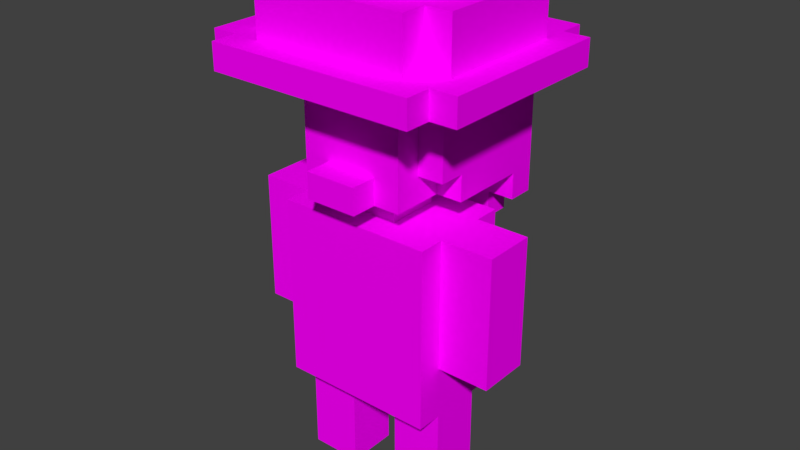 # Source: Worker.blend  (saved by Blender 2.80.75; exported with 4.5.12 LTS)
import bpy
from mathutils import Matrix  # noqa: F401  (used for matrix-valued properties, if any)

bpy.ops.wm.read_factory_settings(use_empty=True)
scene = bpy.context.scene
scene.name = 'Scene'

# ---- images (referenced by path relative to the original .blend; pixels are not part of the script)
import os
ASSET_DIR = os.environ.get("B2B_ASSET_DIR", "")  # directory of the original .blend (textures are referenced by path, not embedded)
HERE = os.path.dirname(os.path.abspath(__file__))  # packed textures are extracted next to this script under _unpacked/

def load_image(name, relpath, width, height, colorspace="sRGB"):
    """Load a texture the original file referenced (path relative to the .blend, or extracted next to this script)."""
    p = next((c for c in (os.path.join(HERE, relpath), os.path.join(ASSET_DIR, relpath)) if relpath and os.path.exists(c)), "")
    if p:
        img = bpy.data.images.load(p, check_existing=True)
        img.name = name
    else:  # same state as the original file: an image datablock whose file is absent (Cycles renders it pink)
        img = bpy.data.images.new(name, width, height)
        img.source = "FILE"
        img.filepath = "//" + (relpath or name)
    img.colorspace_settings.name = colorspace
    return img
img_worker_png = load_image('Worker.png', 'Worker.png', 1024, 1024, 'sRGB')

# ---- materials (node trees are filled in below, after node groups)
mat_palette = bpy.data.materials.new('palette')
mat_palette.diffuse_color = (1.0, 1.0, 1.0, 1.0)
mat_palette.roughness = 1.0
mat_palette.specular_intensity = 0.0

# ---- material node trees
mat_palette.use_nodes = True; mat_palette.node_tree.nodes.clear()
_N = mat_palette.node_tree.nodes; _L = mat_palette.node_tree.links
n0 = _N.new('ShaderNodeOutputMaterial'); n0.name = 'Material Output'; n0.location = (300, 300)
n1 = _N.new('ShaderNodeBsdfPrincipled'); n1.name = 'Principled BSDF'; n1.location = (10, 300)
n1.distribution = 'GGX'
n1.subsurface_method = 'BURLEY'
n1.inputs[2].default_value = 1.0
n1.inputs[3].default_value = 1.45
n1.inputs[13].default_value = 0.0
n1.inputs[27].default_value = (0.0, 0.0, 0.0, 1.0)
n1.inputs[28].default_value = 1.0
n2 = _N.new('ShaderNodeTexImage'); n2.name = 'Image Texture'; n2.location = (-300, 600)
n2.image = img_worker_png
_L.new(n1.outputs[0], n0.inputs[0])
_L.new(n2.outputs[0], n1.inputs[0])
n0.is_active_output = True

# ---- world
world_world = bpy.data.worlds.new('World'); scene.world = world_world
world_world.color = (0.05088, 0.05088, 0.05088)
world_world.use_sun_shadow = False
world_world.sun_shadow_jitter_overblur = 0.0

# ---- meshes
me_worker = bpy.data.meshes.new('Worker')
me_worker.from_pydata([(-0.5, 1.0, 0.1), (-0.5, 0.6, -0.1), (-0.5, 0.6, 0.1), (-0.5, 1.0, -0.1), (-0.5, 1.1, 0.1), (-0.5, 1.1, -0.1), (-0.5, 1.7, 0.3), (-0.5, 1.6, -0.4), (-0.5, 1.6, 0.3), (-0.5, 1.7, -0.4), (-0.4, 1.7, 0.4), (-0.4, 1.6, 0.3), (-0.4, 1.6, 0.4), (-0.4, 1.7, 0.3), (-0.4, 1.7, -0.4), (-0.4, 1.6, -0.5), (-0.4, 1.6, -0.4), (-0.4, 1.7, -0.5), (-0.4, 1.8, 0.2), (-0.4, 1.7, -0.3), (-0.4, 1.7, 0.2), (-0.4, 1.8, -0.3), (-0.4, 1.9, 0.2), (-0.4, 1.9, -0.3), (-0.3, 0.4, 0.1), (-0.3, 0.0, -0.1), (-0.3, 0.0, 0.1), (-0.3, 0.4, -0.1), (-0.3, 0.5, 0.2), (-0.3, 0.4, 0.2), (-0.3, 0.4, -0.2), (-0.3, 0.5, -0.2), (-0.3, 0.6, 0.2), (-0.3, 0.6, 0.1), (-0.3, 0.6, -0.1), (-0.3, 0.6, -0.2), (-0.3, 1.0, 0.1), (-0.3, 1.0, -0.1), (-0.3, 1.1, 0.2), (-0.3, 1.1, 0.1), (-0.3, 1.1, -0.1), (-0.3, 1.1, -0.2), (-0.3, 1.2, -0.3), (-0.3, 1.1, -0.4), (-0.3, 1.1, -0.3), (-0.3, 1.3, 1.192e-07), (-0.3, 1.2, 1.192e-07), (-0.3, 1.6, 0.1), (-0.3, 1.3, 0.1), (-0.3, 1.6, -0.4), (-0.3, 1.8, 0.3), (-0.3, 1.7, 0.2), (-0.3, 1.7, 0.3), (-0.3, 1.8, 0.2), (-0.3, 1.8, -0.3), (-0.3, 1.7, -0.4), (-0.3, 1.7, -0.3), (-0.3, 1.8, -0.4), (-0.3, 1.9, 0.3), (-0.3, 1.9, 0.2), (-0.3, 1.9, -0.3), (-0.3, 1.9, -0.4), (-0.3, 2.0, 0.1), (-0.3, 1.9, -0.2), (-0.3, 1.9, 0.1), (-0.3, 2.0, -0.2), (-0.2, 1.1, -0.3), (-0.2, 1.0, -0.4), (-0.2, 1.0, -0.3), (-0.2, 1.1, -0.4), (-0.2, 1.3, 0.1), (-0.2, 1.2, 1.192e-07), (-0.2, 1.2, 0.2), (-0.2, 1.3, 1.192e-07), (-0.2, 1.4, 0.2), (-0.2, 1.4, 0.1), (-0.2, 1.5, 0.2), (-0.2, 1.5, 0.1), (-0.2, 1.6, 0.2), (-0.2, 1.6, 0.1), (-0.2, 2.0, 0.2), (-0.2, 1.9, 0.1), (-0.2, 1.9, 0.2), (-0.2, 2.0, 0.1), (-0.2, 2.0, -0.2), (-0.2, 1.9, -0.3), (-0.2, 1.9, -0.2), (-0.2, 2.0, -0.3), (-0.1, 1.0, -0.3), (-0.1, 0.9, -0.4), (-0.1, 0.9, -0.3), (-0.1, 1.0, -0.4), (-0.1, 1.2, 0.1), (-0.1, 1.1, -0.1), (-0.1, 1.1, 0.1), (-0.1, 1.2, -0.1), (-0.1, 1.3, 0.3), (-0.1, 1.2, 0.2), (-0.1, 1.2, 0.3), (-0.1, 1.3, 0.2), (0.1, 0.4, 0.1), (0.1, 0.0, -0.1), (0.1, 0.0, 0.1), (0.1, 0.4, -0.1), (-0.1, 0.0, 0.1), (-0.1, 0.0, -0.1), (-0.1, 0.4, 0.1), (-0.1, 0.4, -0.1), (0.1, 0.9, -0.3), (0.1, 0.9, -0.4), (0.1, 1.0, -0.3), (0.1, 1.0, -0.4), (0.1, 1.1, 0.1), (0.1, 1.1, -0.1), (0.1, 1.2, 0.1), (0.1, 1.2, -0.1), (0.1, 1.2, 0.3), (0.1, 1.2, 0.2), (0.1, 1.3, 0.3), (0.1, 1.3, 0.2), (0.2, 1.0, -0.3), (0.2, 1.0, -0.4), (0.2, 1.1, -0.3), (0.2, 1.1, -0.4), (0.2, 1.2, 0.2), (0.2, 1.2, 1.192e-07), (0.2, 1.3, 0.1), (0.2, 1.3, 1.192e-07), (0.2, 1.4, 0.2), (0.2, 1.4, 0.1), (0.2, 1.5, 0.2), (0.2, 1.5, 0.1), (0.2, 1.6, 0.2), (0.2, 1.6, 0.1), (0.2, 1.9, 0.2), (0.2, 1.9, 0.1), (0.2, 2.0, 0.2), (0.2, 2.0, 0.1), (0.2, 1.9, -0.2), (0.2, 1.9, -0.3), (0.2, 2.0, -0.2), (0.2, 2.0, -0.3), (0.3, 0.0, 0.1), (0.3, 0.0, -0.1), (0.3, 0.4, 0.1), (0.3, 0.4, -0.1), (0.3, 0.4, 0.2), (0.3, 0.5, 0.2), (0.3, 0.4, -0.2), (0.3, 0.5, -0.2), (0.3, 0.6, 0.2), (0.3, 0.6, 0.1), (0.3, 0.6, -0.1), (0.3, 0.6, -0.2), (0.3, 1.0, 0.1), (0.3, 1.0, -0.1), (0.3, 1.1, 0.2), (0.3, 1.1, 0.1), (0.3, 1.1, -0.1), (0.3, 1.1, -0.2), (0.3, 1.1, -0.3), (0.3, 1.1, -0.4), (0.3, 1.2, -0.3), (0.3, 1.2, 1.192e-07), (0.3, 1.3, 1.192e-07), (0.3, 1.3, 0.1), (0.3, 1.6, 0.1), (0.3, 1.6, -0.4), (0.3, 1.7, 0.3), (0.3, 1.7, 0.2), (0.3, 1.8, 0.3), (0.3, 1.8, 0.2), (0.3, 1.7, -0.3), (0.3, 1.7, -0.4), (0.3, 1.8, -0.3), (0.3, 1.8, -0.4), (0.3, 1.9, 0.3), (0.3, 1.9, 0.2), (0.3, 1.9, -0.3), (0.3, 1.9, -0.4), (0.3, 1.9, 0.1), (0.3, 1.9, -0.2), (0.3, 2.0, 0.1), (0.3, 2.0, -0.2), (0.4, 1.6, 0.4), (0.4, 1.6, 0.3), (0.4, 1.7, 0.4), (0.4, 1.7, 0.3), (0.4, 1.6, -0.4), (0.4, 1.6, -0.5), (0.4, 1.7, -0.4), (0.4, 1.7, -0.5), (0.4, 1.7, 0.2), (0.4, 1.7, -0.3), (0.4, 1.8, 0.2), (0.4, 1.8, -0.3), (0.4, 1.9, 0.2), (0.4, 1.9, -0.3), (0.5, 0.6, 0.1), (0.5, 0.6, -0.1), (0.5, 1.0, 0.1), (0.5, 1.0, -0.1), (0.5, 1.1, 0.1), (0.5, 1.1, -0.1), (0.5, 1.6, 0.3), (0.5, 1.6, -0.4), (0.5, 1.7, 0.3), (0.5, 1.7, -0.4), (0.4, 1.6, 0.4), (-0.4, 1.7, 0.4), (-0.4, 1.6, 0.4), (0.4, 1.7, 0.4), (-0.4, 1.6, 0.3), (-0.5, 1.7, 0.3), (-0.5, 1.6, 0.3), (-0.4, 1.7, 0.3), (0.1, 1.2, 0.3), (-0.1, 1.3, 0.3), (-0.1, 1.2, 0.3), (0.1, 1.3, 0.3), (0.3, 1.7, 0.3), (-0.3, 1.8, 0.3), (-0.3, 1.7, 0.3), (0.3, 1.8, 0.3), (-0.3, 1.9, 0.3), (0.3, 1.9, 0.3), (0.5, 1.6, 0.3), (0.4, 1.7, 0.3), (0.4, 1.6, 0.3), (0.5, 1.7, 0.3), (-0.3, 1.7, 0.2), (-0.4, 1.8, 0.2), (-0.4, 1.7, 0.2), (-0.3, 1.8, 0.2), (-0.4, 1.9, 0.2), (-0.3, 1.9, 0.2), (-0.1, 1.2, 0.2), (-0.2, 1.4, 0.2), (-0.2, 1.2, 0.2), (-0.1, 1.3, 0.2), (-0.1, 1.4, 0.2), (-0.2, 1.5, 0.2), (-0.1, 1.5, 0.2), (-0.2, 1.6, 0.2), (0.1, 0.8, 0.2), (-0.3, 1.1, 0.2), (-0.3, 0.6, 0.2), (0.1, 1.0, 0.2), (0.1, 1.3, 0.2), (0.1, 1.4, 0.2), (0.1, 1.5, 0.2), (0.2, 0.8, 0.2), (0.2, 1.0, 0.2), (0.2, 1.2, 0.2), (0.1, 1.2, 0.2), (0.2, 1.4, 0.2), (0.2, 1.5, 0.2), (0.2, 1.6, 0.2), (0.2, 1.9, 0.2), (-0.2, 2.0, 0.2), (-0.2, 1.9, 0.2), (0.2, 2.0, 0.2), (0.3, 0.4, 0.2), (-0.3, 0.5, 0.2), (-0.3, 0.4, 0.2), (0.3, 0.5, 0.2), (0.3, 0.6, 0.2), (0.3, 1.1, 0.2), (0.4, 1.7, 0.2), (0.3, 1.8, 0.2), (0.3, 1.7, 0.2), (0.4, 1.8, 0.2), (0.3, 1.9, 0.2), (0.4, 1.9, 0.2), (-0.3, 0.6, 0.1), (-0.5, 1.0, 0.1), (-0.5, 0.6, 0.1), (-0.3, 1.0, 0.1), (-0.5, 1.1, 0.1), (-0.3, 1.1, 0.1), (-0.2, 1.3, 0.1), (-0.3, 1.6, 0.1), (-0.3, 1.3, 0.1), (-0.2, 1.4, 0.1), (-0.2, 1.5, 0.1), (-0.2, 1.6, 0.1), (-0.2, 1.9, 0.1), (-0.3, 2.0, 0.1), (-0.3, 1.9, 0.1), (-0.2, 2.0, 0.1), (-0.1, 0.0, 0.1), (-0.3, 0.4, 0.1), (-0.3, 0.0, 0.1), (-0.1, 0.4, 0.1), (0.1, 1.1, 0.1), (-0.1, 1.2, 0.1), (-0.1, 1.1, 0.1), (0.1, 1.2, 0.1), (0.3, 0.0, 0.1), (0.1, 0.4, 0.1), (0.1, 0.0, 0.1), (0.3, 0.4, 0.1), (0.3, 1.3, 0.1), (0.2, 1.4, 0.1), (0.2, 1.3, 0.1), (0.2, 1.5, 0.1), (0.2, 1.6, 0.1), (0.3, 1.6, 0.1), (0.3, 1.9, 0.1), (0.2, 2.0, 0.1), (0.2, 1.9, 0.1), (0.3, 2.0, 0.1), (0.5, 0.6, 0.1), (0.3, 1.0, 0.1), (0.3, 0.6, 0.1), (0.5, 1.0, 0.1), (0.3, 1.1, 0.1), (0.5, 1.1, 0.1), (-0.2, 1.2, 1.192e-07), (-0.3, 1.3, 1.192e-07), (-0.3, 1.2, 1.192e-07), (-0.2, 1.3, 1.192e-07), (0.3, 1.2, 1.192e-07), (0.2, 1.3, 1.192e-07), (0.2, 1.2, 1.192e-07), (0.3, 1.3, 1.192e-07), (-0.2, 1.1, -0.3), (-0.3, 1.2, -0.3), (-0.3, 1.1, -0.3), (-0.1, 1.0, -0.3), (-0.2, 1.0, -0.3), (0.1, 0.9, -0.3), (-0.1, 0.9, -0.3), (0.1, 1.0, -0.3), (0.2, 1.0, -0.3), (0.2, 1.1, -0.3), (0.3, 1.1, -0.3), (0.3, 1.2, -0.3), (-0.5, 0.6, -0.1), (-0.5, 1.0, -0.1), (-0.3, 0.6, -0.1), (-0.5, 1.1, -0.1), (-0.3, 1.0, -0.1), (-0.3, 1.1, -0.1), (-0.3, 0.0, -0.1), (-0.3, 0.4, -0.1), (-0.1, 0.0, -0.1), (-0.1, 0.4, -0.1), (-0.1, 1.1, -0.1), (-0.1, 1.2, -0.1), (0.1, 1.1, -0.1), (0.1, 1.2, -0.1), (0.1, 0.0, -0.1), (0.1, 0.4, -0.1), (0.3, 0.0, -0.1), (0.3, 0.4, -0.1), (0.3, 0.6, -0.1), (0.3, 1.0, -0.1), (0.5, 0.6, -0.1), (0.3, 1.1, -0.1), (0.5, 1.0, -0.1), (0.5, 1.1, -0.1), (-0.3, 1.9, -0.2), (-0.3, 2.0, -0.2), (-0.2, 1.9, -0.2), (-0.2, 2.0, -0.2), (-0.3, 0.4, -0.2), (-0.3, 0.5, -0.2), (0.3, 0.4, -0.2), (-0.3, 0.6, -0.2), (0.3, 0.5, -0.2), (-0.3, 1.1, -0.2), (0.3, 0.6, -0.2), (0.3, 1.1, -0.2), (0.2, 1.9, -0.2), (0.2, 2.0, -0.2), (0.3, 1.9, -0.2), (0.3, 2.0, -0.2), (-0.4, 1.7, -0.3), (-0.4, 1.8, -0.3), (-0.3, 1.7, -0.3), (-0.4, 1.9, -0.3), (-0.3, 1.8, -0.3), (-0.3, 1.9, -0.3), (-0.2, 1.9, -0.3), (-0.2, 2.0, -0.3), (0.2, 1.9, -0.3), (0.2, 2.0, -0.3), (0.3, 1.7, -0.3), (0.3, 1.8, -0.3), (0.4, 1.7, -0.3), (0.3, 1.9, -0.3), (0.4, 1.8, -0.3), (0.4, 1.9, -0.3), (-0.5, 1.6, -0.4), (-0.5, 1.7, -0.4), (-0.4, 1.6, -0.4), (-0.4, 1.7, -0.4), (-0.3, 1.1, -0.4), (-0.3, 1.6, -0.4), (-0.2, 1.1, -0.4), (-0.2, 1.0, -0.4), (-0.1, 1.0, -0.4), (-0.1, 0.9, -0.4), (0.1, 0.9, -0.4), (0.1, 1.0, -0.4), (0.2, 1.0, -0.4), (0.2, 1.1, -0.4), (0.3, 1.1, -0.4), (0.3, 1.6, -0.4), (-0.3, 1.7, -0.4), (-0.3, 1.8, -0.4), (0.3, 1.7, -0.4), (-0.3, 1.9, -0.4), (0.3, 1.8, -0.4), (0.3, 1.9, -0.4), (0.4, 1.6, -0.4), (0.4, 1.7, -0.4), (0.5, 1.6, -0.4), (0.5, 1.7, -0.4), (-0.4, 1.6, -0.5), (-0.4, 1.7, -0.5), (0.4, 1.6, -0.5), (0.4, 1.7, -0.5), (-0.3, 0.0, -0.1), (-0.1, 0.0, 0.1), (-0.3, 0.0, 0.1), (-0.1, 0.0, -0.1), (0.1, 0.0, -0.1), (0.3, 0.0, 0.1), (0.1, 0.0, 0.1), (0.3, 0.0, -0.1), (-0.3, 0.4, 0.1), (0.3, 0.4, 0.2), (-0.3, 0.4, 0.2), (-0.1, 0.4, 0.1), (0.1, 0.4, 0.1), (0.3, 0.4, 0.1), (-0.1, 0.4, -0.1), (0.1, 0.4, -0.1), (-0.3, 0.4, -0.2), (-0.3, 0.4, -0.1), (0.3, 0.4, -0.1), (0.3, 0.4, -0.2), (-0.5, 0.6, -0.1), (-0.3, 0.6, 0.1), (-0.5, 0.6, 0.1), (-0.3, 0.6, -0.1), (0.3, 0.6, -0.1), (0.5, 0.6, 0.1), (0.3, 0.6, 0.1), (0.5, 0.6, -0.1), (-0.1, 0.9, -0.4), (0.1, 0.9, -0.3), (-0.1, 0.9, -0.3), (0.1, 0.9, -0.4), (-0.2, 1.0, -0.4), (-0.1, 1.0, -0.3), (-0.2, 1.0, -0.3), (-0.1, 1.0, -0.4), (0.1, 1.0, -0.4), (0.2, 1.0, -0.3), (0.1, 1.0, -0.3), (0.2, 1.0, -0.4), (-0.3, 1.1, -0.4), (-0.2, 1.1, -0.3), (-0.3, 1.1, -0.3), (-0.2, 1.1, -0.4), (0.2, 1.1, -0.4), (0.3, 1.1, -0.3), (0.2, 1.1, -0.3), (0.3, 1.1, -0.4), (-0.1, 1.2, 0.2), (0.1, 1.2, 0.3), (-0.1, 1.2, 0.3), (0.1, 1.2, 0.2), (-0.1, 1.2, 0.1), (-0.2, 1.2, 0.2), (0.2, 1.2, 0.2), (0.1, 1.2, 0.1), (-0.2, 1.2, 1.192e-07), (0.2, 1.2, 1.192e-07), (-0.1, 1.2, -0.1), (0.1, 1.2, -0.1), (-0.2, 1.2, -0.2), (-0.3, 1.2, 1.192e-07), (0.2, 1.2, -0.2), (0.3, 1.2, 1.192e-07), (-0.3, 1.2, -0.3), (0.3, 1.2, -0.3), (-0.3, 1.3, 1.192e-07), (-0.2, 1.3, 0.1), (-0.3, 1.3, 0.1), (-0.2, 1.3, 1.192e-07), (0.2, 1.3, 1.192e-07), (0.3, 1.3, 0.1), (0.2, 1.3, 0.1), (0.3, 1.3, 1.192e-07), (-0.4, 1.6, 0.3), (0.4, 1.6, 0.4), (-0.4, 1.6, 0.4), (0.4, 1.6, 0.3), (-0.2, 1.6, 0.2), (-0.5, 1.6, 0.3), (0.5, 1.6, 0.3), (0.2, 1.6, 0.2), (-0.3, 1.6, 0.1), (-0.2, 1.6, 0.1), (0.2, 1.6, 0.1), (0.3, 1.6, 0.1), (-0.5, 1.6, -0.4), (-0.4, 1.6, -0.4), (-0.3, 1.6, -0.4), (0.3, 1.6, -0.4), (0.4, 1.6, -0.4), (0.5, 1.6, -0.4), (-0.4, 1.6, -0.5), (0.4, 1.6, -0.5), (-0.3, 1.1, 0.2), (0.3, 1.1, 0.2), (-0.3, 1.1, 0.1), (-0.1, 1.1, 0.1), (0.1, 1.1, 0.1), (0.3, 1.1, 0.1), (-0.5, 1.1, 0.1), (-0.5, 1.1, -0.1), (-0.3, 1.1, -0.1), (-0.1, 1.1, -0.1), (0.5, 1.1, 0.1), (0.1, 1.1, -0.1), (0.3, 1.1, -0.1), (0.5, 1.1, -0.1), (-0.3, 1.1, -0.2), (0.3, 1.1, -0.2), (-0.1, 1.3, 0.3), (0.1, 1.3, 0.3), (-0.1, 1.3, 0.2), (0.1, 1.3, 0.2), (-0.4, 1.7, 0.4), (0.4, 1.7, 0.4), (-0.4, 1.7, 0.3), (-0.3, 1.7, 0.3), (0.3, 1.7, 0.3), (0.4, 1.7, 0.3), (-0.5, 1.7, 0.3), (-0.4, 1.7, 0.2), (-0.3, 1.7, 0.2), (0.5, 1.7, 0.3), (0.3, 1.7, 0.2), (0.4, 1.7, 0.2), (-0.4, 1.7, -0.3), (0.4, 1.7, -0.3), (-0.3, 1.7, -0.3), (-0.5, 1.7, -0.4), (-0.4, 1.7, -0.4), (-0.3, 1.7, -0.4), (0.3, 1.7, -0.3), (0.3, 1.7, -0.4), (0.4, 1.7, -0.4), (0.5, 1.7, -0.4), (-0.4, 1.7, -0.5), (0.4, 1.7, -0.5), (-0.3, 1.9, 0.3), (0.3, 1.9, 0.3), (-0.3, 1.9, 0.2), (-0.2, 1.9, 0.2), (0.2, 1.9, 0.2), (0.3, 1.9, 0.2), (-0.4, 1.9, 0.2), (-0.3, 1.9, 0.1), (-0.2, 1.9, 0.1), (0.4, 1.9, 0.2), (0.2, 1.9, 0.1), (0.3, 1.9, 0.1), (-0.3, 1.9, -0.2), (0.3, 1.9, -0.2), (-0.2, 1.9, -0.2), (-0.4, 1.9, -0.3), (-0.3, 1.9, -0.3), (-0.2, 1.9, -0.3), (0.2, 1.9, -0.2), (0.2, 1.9, -0.3), (0.3, 1.9, -0.3), (0.4, 1.9, -0.3), (-0.3, 1.9, -0.4), (0.3, 1.9, -0.4), (-0.2, 2.0, 0.2), (0.2, 2.0, 0.2), (-0.2, 2.0, 0.1), (0.2, 2.0, 0.1), (-0.3, 2.0, 0.1), (-0.3, 2.0, -0.2), (0.3, 2.0, 0.1), (-0.2, 2.0, -0.2), (0.2, 2.0, -0.2), (0.3, 2.0, -0.2), (-0.2, 2.0, -0.3), (0.2, 2.0, -0.3)], [], [(0, 1, 2), (3, 1, 0), (4, 3, 0), (5, 3, 4), (6, 7, 8), (9, 7, 6), (10, 11, 12), (13, 11, 10), (14, 15, 16), (17, 15, 14), (18, 19, 20), (21, 19, 18), (22, 21, 18), (23, 21, 22), (24, 25, 26), (27, 25, 24), (28, 24, 29), (28, 30, 27), (28, 27, 24), (31, 30, 28), (32, 31, 28), (33, 31, 32), (34, 31, 33), (35, 31, 34), (36, 33, 32), (37, 35, 34), (38, 36, 32), (39, 36, 38), (40, 35, 37), (41, 35, 40), (42, 43, 44), (45, 42, 46), (47, 45, 48), (49, 43, 42), (49, 45, 47), (49, 42, 45), (50, 51, 52), (53, 51, 50), (54, 55, 56), (57, 55, 54), (58, 53, 50), (59, 53, 58), (60, 57, 54), (61, 57, 60), (62, 63, 64), (65, 63, 62), (66, 67, 68), (69, 67, 66), (70, 71, 72), (73, 71, 70), (74, 70, 72), (75, 70, 74), (76, 75, 74), (77, 75, 76), (78, 77, 76), (79, 77, 78), (80, 81, 82), (83, 81, 80), (84, 85, 86), (87, 85, 84), (88, 89, 90), (91, 89, 88), (92, 93, 94), (95, 93, 92), (96, 97, 98), (99, 97, 96), (100, 101, 102), (103, 101, 100), (104, 105, 106), (106, 105, 107), (108, 109, 110), (110, 109, 111), (112, 113, 114), (114, 113, 115), (116, 117, 118), (118, 117, 119), (120, 121, 122), (122, 121, 123), (124, 125, 126), (126, 125, 127), (124, 126, 128), (128, 126, 129), (128, 129, 130), (130, 129, 131), (130, 131, 132), (132, 131, 133), (134, 135, 136), (136, 135, 137), (138, 139, 140), (140, 139, 141), (142, 143, 144), (144, 143, 145), (146, 144, 147), (145, 148, 147), (144, 145, 147), (147, 148, 149), (147, 149, 150), (150, 149, 151), (151, 149, 152), (152, 149, 153), (150, 151, 154), (152, 153, 155), (150, 154, 156), (156, 154, 157), (155, 153, 158), (158, 153, 159), (160, 161, 162), (163, 162, 164), (165, 164, 166), (162, 161, 167), (166, 164, 167), (164, 162, 167), (168, 169, 170), (170, 169, 171), (172, 173, 174), (174, 173, 175), (170, 171, 176), (176, 171, 177), (174, 175, 178), (178, 175, 179), (180, 181, 182), (182, 181, 183), (184, 185, 186), (186, 185, 187), (188, 189, 190), (190, 189, 191), (192, 193, 194), (194, 193, 195), (194, 195, 196), (196, 195, 197), (198, 199, 200), (200, 199, 201), (200, 201, 202), (202, 201, 203), (204, 205, 206), (206, 205, 207), (208, 209, 210), (211, 209, 208), (212, 213, 214), (215, 213, 212), (216, 217, 218), (219, 217, 216), (220, 221, 222), (223, 224, 221), (223, 221, 220), (225, 224, 223), (226, 227, 228), (229, 227, 226), (230, 231, 232), (233, 234, 231), (233, 231, 230), (235, 234, 233), (236, 237, 238), (239, 237, 236), (240, 241, 237), (240, 237, 239), (242, 243, 241), (242, 241, 240), (244, 245, 246), (247, 245, 244), (248, 240, 239), (248, 242, 240), (249, 242, 248), (250, 243, 242), (250, 242, 249), (251, 247, 244), (251, 244, 246), (252, 245, 247), (252, 247, 251), (253, 249, 248), (253, 248, 254), (255, 250, 249), (255, 249, 253), (256, 243, 250), (256, 250, 255), (257, 243, 256), (258, 259, 260), (261, 259, 258), (262, 263, 264), (265, 246, 263), (265, 263, 262), (266, 251, 246), (266, 246, 265), (266, 252, 251), (267, 245, 252), (267, 252, 266), (268, 269, 270), (271, 272, 269), (271, 269, 268), (273, 272, 271), (274, 275, 276), (277, 278, 275), (277, 275, 274), (279, 278, 277), (280, 281, 282), (283, 281, 280), (284, 281, 283), (285, 281, 284), (286, 287, 288), (289, 287, 286), (290, 291, 292), (293, 291, 290), (294, 295, 296), (297, 295, 294), (298, 299, 300), (301, 299, 298), (302, 303, 304), (302, 305, 303), (302, 306, 305), (307, 306, 302), (308, 309, 310), (311, 309, 308), (312, 313, 314), (315, 316, 313), (315, 313, 312), (317, 316, 315), (318, 319, 320), (321, 319, 318), (322, 323, 324), (325, 323, 322), (326, 327, 328), (329, 326, 330), (331, 329, 332), (333, 326, 329), (333, 329, 331), (334, 326, 333), (335, 327, 326), (335, 326, 334), (336, 327, 335), (337, 327, 336), (338, 339, 340), (339, 341, 342), (340, 339, 342), (342, 341, 343), (344, 345, 346), (346, 345, 347), (348, 349, 350), (350, 349, 351), (352, 353, 354), (354, 353, 355), (356, 357, 358), (357, 359, 360), (358, 357, 360), (360, 359, 361), (362, 363, 364), (364, 363, 365), (366, 367, 368), (367, 369, 370), (368, 367, 370), (369, 371, 372), (370, 369, 372), (372, 371, 373), (374, 375, 376), (376, 375, 377), (378, 379, 380), (379, 381, 382), (380, 379, 382), (382, 381, 383), (384, 385, 386), (386, 385, 387), (388, 389, 390), (389, 391, 392), (390, 389, 392), (392, 391, 393), (394, 395, 396), (396, 395, 397), (398, 399, 400), (401, 400, 402), (403, 402, 404), (402, 400, 405), (404, 402, 405), (405, 400, 406), (400, 399, 407), (406, 400, 407), (407, 399, 408), (408, 399, 409), (410, 411, 412), (411, 413, 414), (412, 411, 414), (414, 413, 415), (416, 417, 418), (418, 417, 419), (420, 421, 422), (422, 421, 423), (424, 425, 426), (427, 425, 424), (428, 429, 430), (431, 429, 428), (432, 433, 434), (435, 433, 432), (436, 433, 435), (437, 433, 436), (438, 436, 435), (439, 436, 438), (440, 438, 441), (440, 442, 439), (440, 439, 438), (443, 442, 440), (444, 445, 446), (447, 445, 444), (448, 449, 450), (451, 449, 448), (452, 453, 454), (455, 453, 452), (456, 457, 458), (459, 457, 456), (460, 461, 462), (463, 461, 460), (464, 465, 466), (467, 465, 464), (468, 469, 470), (471, 469, 468), (472, 473, 474), (475, 473, 472), (476, 472, 477), (476, 478, 475), (476, 475, 472), (479, 478, 476), (480, 476, 477), (481, 478, 479), (482, 476, 480), (483, 481, 479), (484, 480, 485), (484, 483, 482), (484, 482, 480), (486, 481, 483), (486, 483, 484), (486, 487, 481), (488, 484, 485), (488, 486, 484), (489, 487, 486), (489, 486, 488), (490, 491, 492), (493, 491, 490), (494, 495, 496), (497, 495, 494), (498, 499, 500), (501, 499, 498), (502, 498, 503), (502, 504, 501), (502, 501, 498), (505, 504, 502), (506, 502, 503), (507, 502, 506), (508, 504, 505), (509, 504, 508), (510, 506, 503), (511, 506, 510), (512, 506, 511), (513, 504, 509), (514, 504, 513), (515, 504, 514), (516, 512, 511), (516, 514, 513), (516, 513, 512), (517, 514, 516), (518, 519, 520), (520, 519, 521), (521, 519, 522), (522, 519, 523), (524, 520, 525), (520, 521, 525), (525, 521, 526), (526, 521, 527), (523, 528, 529), (522, 523, 529), (529, 528, 530), (530, 528, 531), (526, 527, 532), (529, 530, 532), (527, 529, 532), (532, 530, 533), (534, 535, 536), (536, 535, 537), (538, 539, 540), (540, 539, 541), (541, 539, 542), (542, 539, 543), (544, 540, 545), (540, 541, 545), (545, 541, 546), (543, 547, 548), (542, 543, 548), (548, 547, 549), (544, 545, 550), (549, 547, 551), (550, 552, 553), (544, 550, 553), (553, 552, 554), (554, 552, 555), (556, 551, 557), (551, 547, 558), (557, 551, 558), (558, 547, 559), (554, 555, 560), (555, 557, 560), (557, 558, 560), (560, 558, 561), (562, 563, 564), (564, 563, 565), (565, 563, 566), (566, 563, 567), (568, 564, 569), (564, 565, 569), (569, 565, 570), (567, 571, 572), (566, 567, 572), (572, 571, 573), (568, 569, 574), (573, 571, 575), (574, 576, 577), (568, 574, 577), (577, 576, 578), (578, 576, 579), (580, 575, 581), (575, 571, 582), (581, 575, 582), (582, 571, 583), (578, 579, 584), (579, 581, 584), (581, 582, 584), (584, 582, 585), (586, 587, 588), (588, 587, 589), (590, 588, 591), (589, 592, 591), (588, 589, 591), (591, 592, 593), (593, 592, 594), (594, 592, 595), (593, 594, 596), (596, 594, 597)])
me_worker.polygons.foreach_set('use_smooth', [True] * 432)
_uv = me_worker.uv_layers.new(name='UVMap')
_uv.uv.foreach_set('vector', [0.3145, 0.5, 0.3145, 0.5, 0.3145, 0.5, 0.3145, 0.5, 0.3145, 0.5, 0.3145, 0.5, 0.3184, 0.5, 0.3184, 0.5, 0.3184, 0.5, 0.3184, 0.5, 0.3184, 0.5, 0.3184, 0.5, 0.377, 0.5, 0.377, 0.5, 0.377, 0.5, 0.377, 0.5, 0.377, 0.5, 0.377, 0.5, 0.377, 0.5, 0.377, 0.5, 0.377, 0.5, 0.377, 0.5, 0.377, 0.5, 0.377, 0.5, 0.377, 0.5, 0.377, 0.5, 0.377, 0.5, 0.377, 0.5, 0.377, 0.5, 0.377, 0.5, 0.3105, 0.5, 0.3105, 0.5, 0.3105, 0.5, 0.3105, 0.5, 0.3105, 0.5, 0.3105, 0.5, 0.377, 0.5, 0.377, 0.5, 0.377, 0.5, 0.377, 0.5, 0.377, 0.5, 0.377, 0.5, 0.3145, 0.5, 0.3145, 0.5, 0.3145, 0.5, 0.3145, 0.5, 0.3145, 0.5, 0.3145, 0.5, 0.3184, 0.5, 0.3184, 0.5, 0.3184, 0.5, 0.3184, 0.5, 0.3184, 0.5, 0.3184, 0.5, 0.3184, 0.5, 0.3184, 0.5, 0.3184, 0.5, 0.3184, 0.5, 0.3184, 0.5, 0.3184, 0.5, 0.377, 0.5, 0.377, 0.5, 0.377, 0.5, 0.377, 0.5, 0.377, 0.5, 0.377, 0.5, 0.377, 0.5, 0.377, 0.5, 0.377, 0.5, 0.377, 0.5, 0.377, 0.5, 0.377, 0.5, 0.3184, 0.5, 0.3184, 0.5, 0.3184, 0.5, 0.3184, 0.5, 0.3184, 0.5, 0.3184, 0.5, 0.3184, 0.5, 0.3184, 0.5, 0.3184, 0.5, 0.3184, 0.5, 0.3184, 0.5, 0.3184, 0.5, 0.3184, 0.5, 0.3184, 0.5, 0.3184, 0.5, 0.3184, 0.5, 0.3184, 0.5, 0.3184, 0.5, 0.3223, 0.5, 0.3223, 0.5, 0.3223, 0.5, 0.3223, 0.5, 0.3223, 0.5, 0.3223, 0.5, 0.3223, 0.5, 0.3223, 0.5, 0.3223, 0.5, 0.3223, 0.5, 0.3223, 0.5, 0.3223, 0.5, 0.3223, 0.5, 0.3223, 0.5, 0.3223, 0.5, 0.3223, 0.5, 0.3223, 0.5, 0.3223, 0.5, 0.3105, 0.5, 0.3105, 0.5, 0.3105, 0.5, 0.3105, 0.5, 0.3105, 0.5, 0.3105, 0.5, 0.3105, 0.5, 0.3105, 0.5, 0.3105, 0.5, 0.3105, 0.5, 0.3105, 0.5, 0.3105, 0.5, 0.377, 0.5, 0.377, 0.5, 0.377, 0.5, 0.377, 0.5, 0.377, 0.5, 0.377, 0.5, 0.377, 0.5, 0.377, 0.5, 0.377, 0.5, 0.377, 0.5, 0.377, 0.5, 0.377, 0.5, 0.377, 0.5, 0.377, 0.5, 0.377, 0.5, 0.377, 0.5, 0.377, 0.5, 0.377, 0.5, 0.3223, 0.5, 0.3223, 0.5, 0.3223, 0.5, 0.3223, 0.5, 0.3223, 0.5, 0.3223, 0.5, 0.3145, 0.5, 0.3145, 0.5, 0.3145, 0.5, 0.3145, 0.5, 0.3145, 0.5, 0.3145, 0.5, 0.3145, 0.5, 0.3145, 0.5, 0.3145, 0.5, 0.3145, 0.5, 0.3145, 0.5, 0.3145, 0.5, 0.9121, 0.5, 0.9121, 0.5, 0.9121, 0.5, 0.9121, 0.5, 0.9121, 0.5, 0.9121, 0.5, 0.3145, 0.5, 0.3145, 0.5, 0.3145, 0.5, 0.3145, 0.5, 0.3145, 0.5, 0.3145, 0.5, 0.377, 0.5, 0.377, 0.5, 0.377, 0.5, 0.377, 0.5, 0.377, 0.5, 0.377, 0.5, 0.377, 0.5, 0.377, 0.5, 0.377, 0.5, 0.377, 0.5, 0.377, 0.5, 0.377, 0.5, 0.3223, 0.5, 0.3223, 0.5, 0.3223, 0.5, 0.3223, 0.5, 0.3223, 0.5, 0.3223, 0.5, 0.3145, 0.5, 0.3145, 0.5, 0.3145, 0.5, 0.3145, 0.5, 0.3145, 0.5, 0.3145, 0.5, 0.3223, 0.5, 0.3223, 0.5, 0.3223, 0.5, 0.3223, 0.5, 0.3223, 0.5, 0.3223, 0.5, 0.3145, 0.5, 0.3145, 0.5, 0.3145, 0.5, 0.3145, 0.5, 0.3145, 0.5, 0.3145, 0.5, 0.3145, 0.5, 0.3145, 0.5, 0.3145, 0.5, 0.3145, 0.5, 0.3145, 0.5, 0.3145, 0.5, 0.3223, 0.5, 0.3223, 0.5, 0.3223, 0.5, 0.3223, 0.5, 0.3223, 0.5, 0.3223, 0.5, 0.3145, 0.5, 0.3145, 0.5, 0.3145, 0.5, 0.3145, 0.5, 0.3145, 0.5, 0.3145, 0.5, 0.3223, 0.5, 0.3223, 0.5, 0.3223, 0.5, 0.3223, 0.5, 0.3223, 0.5, 0.3223, 0.5, 0.3223, 0.5, 0.3223, 0.5, 0.3223, 0.5, 0.3223, 0.5, 0.3223, 0.5, 0.3223, 0.5, 0.3145, 0.5, 0.3145, 0.5, 0.3145, 0.5, 0.3145, 0.5, 0.3145, 0.5, 0.3145, 0.5, 0.3145, 0.5, 0.3145, 0.5, 0.3145, 0.5, 0.3145, 0.5, 0.3145, 0.5, 0.3145, 0.5, 0.9121, 0.5, 0.9121, 0.5, 0.9121, 0.5, 0.9121, 0.5, 0.9121, 0.5, 0.9121, 0.5, 0.3145, 0.5, 0.3145, 0.5, 0.3145, 0.5, 0.3145, 0.5, 0.3145, 0.5, 0.3145, 0.5, 0.377, 0.5, 0.377, 0.5, 0.377, 0.5, 0.377, 0.5, 0.377, 0.5, 0.377, 0.5, 0.377, 0.5, 0.377, 0.5, 0.377, 0.5, 0.377, 0.5, 0.377, 0.5, 0.377, 0.5, 0.3145, 0.5, 0.3145, 0.5, 0.3145, 0.5, 0.3145, 0.5, 0.3145, 0.5, 0.3145, 0.5, 0.3184, 0.5, 0.3184, 0.5, 0.3184, 0.5, 0.3184, 0.5, 0.3184, 0.5, 0.3184, 0.5, 0.3184, 0.5, 0.3184, 0.5, 0.3184, 0.5, 0.3184, 0.5, 0.3184, 0.5, 0.3184, 0.5, 0.377, 0.5, 0.377, 0.5, 0.377, 0.5, 0.377, 0.5, 0.377, 0.5, 0.377, 0.5, 0.377, 0.5, 0.377, 0.5, 0.377, 0.5, 0.377, 0.5, 0.377, 0.5, 0.377, 0.5, 0.3184, 0.5, 0.3184, 0.5, 0.3184, 0.5, 0.3184, 0.5, 0.3184, 0.5, 0.3184, 0.5, 0.3184, 0.5, 0.3184, 0.5, 0.3184, 0.5, 0.3184, 0.5, 0.3184, 0.5, 0.3184, 0.5, 0.3184, 0.5, 0.3184, 0.5, 0.3184, 0.5, 0.3184, 0.5, 0.3184, 0.5, 0.3184, 0.5, 0.3223, 0.5, 0.3223, 0.5, 0.3223, 0.5, 0.3223, 0.5, 0.3223, 0.5, 0.3223, 0.5, 0.3223, 0.5, 0.3223, 0.5, 0.3223, 0.5, 0.3223, 0.5, 0.3223, 0.5, 0.3223, 0.5, 0.3223, 0.5, 0.3223, 0.5, 0.3223, 0.5, 0.3223, 0.5, 0.3223, 0.5, 0.3223, 0.5, 0.3105, 0.5, 0.3105, 0.5, 0.3105, 0.5, 0.3105, 0.5, 0.3105, 0.5, 0.3105, 0.5, 0.3105, 0.5, 0.3105, 0.5, 0.3105, 0.5, 0.3105, 0.5, 0.3105, 0.5, 0.3105, 0.5, 0.377, 0.5, 0.377, 0.5, 0.377, 0.5, 0.377, 0.5, 0.377, 0.5, 0.377, 0.5, 0.377, 0.5, 0.377, 0.5, 0.377, 0.5, 0.377, 0.5, 0.377, 0.5, 0.377, 0.5, 0.377, 0.5, 0.377, 0.5, 0.377, 0.5, 0.377, 0.5, 0.377, 0.5, 0.377, 0.5, 0.377, 0.5, 0.377, 0.5, 0.377, 0.5, 0.377, 0.5, 0.377, 0.5, 0.377, 0.5, 0.377, 0.5, 0.377, 0.5, 0.377, 0.5, 0.377, 0.5, 0.377, 0.5, 0.377, 0.5, 0.3105, 0.5, 0.3105, 0.5, 0.3105, 0.5, 0.3105, 0.5, 0.3105, 0.5, 0.3105, 0.5, 0.377, 0.5, 0.377, 0.5, 0.377, 0.5, 0.377, 0.5, 0.377, 0.5, 0.377, 0.5, 0.3145, 0.5, 0.3145, 0.5, 0.3145, 0.5, 0.3145, 0.5, 0.3145, 0.5, 0.3145, 0.5, 0.3184, 0.5, 0.3184, 0.5, 0.3184, 0.5, 0.3184, 0.5, 0.3184, 0.5, 0.3184, 0.5, 0.377, 0.5, 0.377, 0.5, 0.377, 0.5, 0.377, 0.5, 0.377, 0.5, 0.377, 0.5, 0.377, 0.5, 0.377, 0.5, 0.377, 0.5, 0.377, 0.5, 0.377, 0.5, 0.377, 0.5, 0.377, 0.5, 0.377, 0.5, 0.377, 0.5, 0.377, 0.5, 0.377, 0.5, 0.377, 0.5, 0.3223, 0.5, 0.3223, 0.5, 0.3223, 0.5, 0.3223, 0.5, 0.3223, 0.5, 0.3223, 0.5, 0.3105, 0.5, 0.3105, 0.5, 0.3105, 0.5, 0.377, 0.5, 0.377, 0.5, 0.377, 0.5, 0.3105, 0.5, 0.3105, 0.5, 0.3105, 0.5, 0.377, 0.5, 0.377, 0.5, 0.377, 0.5, 0.377, 0.5, 0.377, 0.5, 0.377, 0.5, 0.377, 0.5, 0.377, 0.5, 0.377, 0.5, 0.3105, 0.5, 0.3105, 0.5, 0.3105, 0.5, 0.377, 0.5, 0.377, 0.5, 0.377, 0.5, 0.3105, 0.5, 0.3105, 0.5, 0.3105, 0.5, 0.377, 0.5, 0.377, 0.5, 0.377, 0.5, 0.3145, 0.5, 0.3145, 0.5, 0.3145, 0.5, 0.3145, 0.5, 0.3145, 0.5, 0.3145, 0.5, 0.9121, 0.5, 0.9121, 0.5, 0.9121, 0.5, 0.3145, 0.5, 0.3145, 0.5, 0.3145, 0.5, 0.3145, 0.5, 0.3145, 0.5, 0.3145, 0.5, 0.9121, 0.5, 0.9121, 0.5, 0.9121, 0.5, 0.3184, 0.5, 0.3184, 0.5, 0.3184, 0.5, 0.3184, 0.5, 0.3184, 0.5, 0.3184, 0.5, 0.3145, 0.5, 0.3145, 0.5, 0.3145, 0.5, 0.3145, 0.5, 0.3145, 0.5, 0.3145, 0.5, 0.3145, 0.5, 0.3145, 0.5, 0.3145, 0.5, 0.3145, 0.5, 0.3145, 0.5, 0.3145, 0.5, 0.3145, 0.5, 0.3145, 0.5, 0.3145, 0.5, 0.377, 0.5, 0.377, 0.5, 0.377, 0.5, 0.3184, 0.5, 0.3184, 0.5, 0.3184, 0.5, 0.3184, 0.5, 0.3184, 0.5, 0.3184, 0.5, 0.377, 0.5, 0.377, 0.5, 0.377, 0.5, 0.3145, 0.5, 0.3145, 0.5, 0.3145, 0.5, 0.3145, 0.5, 0.3145, 0.5, 0.3145, 0.5, 0.9121, 0.5, 0.9121, 0.5, 0.9121, 0.5, 0.3145, 0.5, 0.3145, 0.5, 0.3145, 0.5, 0.3145, 0.5, 0.3145, 0.5, 0.3145, 0.5, 0.9121, 0.5, 0.9121, 0.5, 0.9121, 0.5, 0.3145, 0.5, 0.3145, 0.5, 0.3145, 0.5, 0.377, 0.5, 0.377, 0.5, 0.377, 0.5, 0.377, 0.5, 0.377, 0.5, 0.377, 0.5, 0.3184, 0.5, 0.3184, 0.5, 0.3184, 0.5, 0.377, 0.5, 0.377, 0.5, 0.377, 0.5, 0.3184, 0.5, 0.3184, 0.5, 0.3184, 0.5, 0.3184, 0.5, 0.3184, 0.5, 0.3184, 0.5, 0.377, 0.5, 0.377, 0.5, 0.377, 0.5, 0.3184, 0.5, 0.3184, 0.5, 0.3184, 0.5, 0.3184, 0.5, 0.3184, 0.5, 0.3184, 0.5, 0.3184, 0.5, 0.3184, 0.5, 0.3184, 0.5, 0.3105, 0.5, 0.3105, 0.5, 0.3105, 0.5, 0.377, 0.5, 0.377, 0.5, 0.377, 0.5, 0.3105, 0.5, 0.3105, 0.5, 0.3105, 0.5, 0.377, 0.5, 0.377, 0.5, 0.377, 0.5, 0.3145, 0.5, 0.3145, 0.5, 0.3145, 0.5, 0.3184, 0.5, 0.3184, 0.5, 0.3184, 0.5, 0.3145, 0.5, 0.3145, 0.5, 0.3145, 0.5, 0.3184, 0.5, 0.3184, 0.5, 0.3184, 0.5, 0.3223, 0.5, 0.3223, 0.5, 0.3223, 0.5, 0.3223, 0.5, 0.3223, 0.5, 0.3223, 0.5, 0.3223, 0.5, 0.3223, 0.5, 0.3223, 0.5, 0.3223, 0.5, 0.3223, 0.5, 0.3223, 0.5, 0.377, 0.5, 0.377, 0.5, 0.377, 0.5, 0.377, 0.5, 0.377, 0.5, 0.377, 0.5, 0.3145, 0.5, 0.3145, 0.5, 0.3145, 0.5, 0.3145, 0.5, 0.3145, 0.5, 0.3145, 0.5, 0.3145, 0.5, 0.3145, 0.5, 0.3145, 0.5, 0.3145, 0.5, 0.3145, 0.5, 0.3145, 0.5, 0.3145, 0.5, 0.3145, 0.5, 0.3145, 0.5, 0.3145, 0.5, 0.3145, 0.5, 0.3145, 0.5, 0.3223, 0.5, 0.3223, 0.5, 0.3223, 0.5, 0.3223, 0.5, 0.3223, 0.5, 0.3223, 0.5, 0.3223, 0.5, 0.3223, 0.5, 0.3223, 0.5, 0.3223, 0.5, 0.3223, 0.5, 0.3223, 0.5, 0.377, 0.5, 0.377, 0.5, 0.377, 0.5, 0.377, 0.5, 0.377, 0.5, 0.377, 0.5, 0.3145, 0.5, 0.3145, 0.5, 0.3145, 0.5, 0.3184, 0.5, 0.3184, 0.5, 0.3184, 0.5, 0.3145, 0.5, 0.3145, 0.5, 0.3145, 0.5, 0.3184, 0.5, 0.3184, 0.5, 0.3184, 0.5, 0.3223, 0.5, 0.3223, 0.5, 0.3223, 0.5, 0.3223, 0.5, 0.3223, 0.5, 0.3223, 0.5, 0.3223, 0.5, 0.3223, 0.5, 0.3223, 0.5, 0.3223, 0.5, 0.3223, 0.5, 0.3223, 0.5, 0.3223, 0.5, 0.3223, 0.5, 0.3223, 0.5, 0.3223, 0.5, 0.3223, 0.5, 0.3223, 0.5, 0.3223, 0.5, 0.3223, 0.5, 0.3223, 0.5, 0.3223, 0.5, 0.3223, 0.5, 0.3223, 0.5, 0.3223, 0.5, 0.3223, 0.5, 0.3223, 0.5, 0.3223, 0.5, 0.3223, 0.5, 0.3223, 0.5, 0.3223, 0.5, 0.3223, 0.5, 0.3223, 0.5, 0.3223, 0.5, 0.3223, 0.5, 0.3223, 0.5, 0.3223, 0.5, 0.3223, 0.5, 0.3223, 0.5, 0.3223, 0.5, 0.3223, 0.5, 0.3223, 0.5, 0.3145, 0.5, 0.3145, 0.5, 0.3145, 0.5, 0.3184, 0.5, 0.3184, 0.5, 0.3184, 0.5, 0.3145, 0.5, 0.3145, 0.5, 0.3145, 0.5, 0.3184, 0.5, 0.3184, 0.5, 0.3184, 0.5, 0.3145, 0.5, 0.3145, 0.5, 0.3145, 0.5, 0.3145, 0.5, 0.3145, 0.5, 0.3145, 0.5, 0.3145, 0.5, 0.3145, 0.5, 0.3145, 0.5, 0.3145, 0.5, 0.3145, 0.5, 0.3145, 0.5, 0.3145, 0.5, 0.3145, 0.5, 0.3145, 0.5, 0.3145, 0.5, 0.3145, 0.5, 0.3145, 0.5, 0.3145, 0.5, 0.3145, 0.5, 0.3145, 0.5, 0.3184, 0.5, 0.3184, 0.5, 0.3184, 0.5, 0.3145, 0.5, 0.3145, 0.5, 0.3145, 0.5, 0.3184, 0.5, 0.3184, 0.5, 0.3184, 0.5, 0.377, 0.5, 0.377, 0.5, 0.377, 0.5, 0.377, 0.5, 0.377, 0.5, 0.377, 0.5, 0.3184, 0.5, 0.3184, 0.5, 0.3184, 0.5, 0.377, 0.5, 0.377, 0.5, 0.377, 0.5, 0.3184, 0.5, 0.3184, 0.5, 0.3184, 0.5, 0.3184, 0.5, 0.3184, 0.5, 0.3184, 0.5, 0.377, 0.5, 0.377, 0.5, 0.377, 0.5, 0.3184, 0.5, 0.3184, 0.5, 0.3184, 0.5, 0.377, 0.5, 0.377, 0.5, 0.377, 0.5, 0.377, 0.5, 0.377, 0.5, 0.377, 0.5, 0.3105, 0.5, 0.3105, 0.5, 0.3105, 0.5, 0.377, 0.5, 0.377, 0.5, 0.377, 0.5, 0.3105, 0.5, 0.3105, 0.5, 0.3105, 0.5, 0.377, 0.5, 0.377, 0.5, 0.377, 0.5, 0.377, 0.5, 0.377, 0.5, 0.377, 0.5, 0.377, 0.5, 0.377, 0.5, 0.377, 0.5, 0.3105, 0.5, 0.3105, 0.5, 0.3105, 0.5, 0.377, 0.5, 0.377, 0.5, 0.377, 0.5, 0.3105, 0.5, 0.3105, 0.5, 0.3105, 0.5, 0.377, 0.5, 0.377, 0.5, 0.377, 0.5, 0.377, 0.5, 0.377, 0.5, 0.377, 0.5, 0.377, 0.5, 0.377, 0.5, 0.377, 0.5, 0.3223, 0.5, 0.3223, 0.5, 0.3223, 0.5, 0.3223, 0.5, 0.3223, 0.5, 0.3223, 0.5, 0.3223, 0.5, 0.3223, 0.5, 0.3223, 0.5, 0.3223, 0.5, 0.3223, 0.5, 0.3223, 0.5, 0.3223, 0.5, 0.3223, 0.5, 0.3223, 0.5, 0.3223, 0.5, 0.3223, 0.5, 0.3223, 0.5, 0.3223, 0.5, 0.3223, 0.5, 0.3223, 0.5, 0.3223, 0.5, 0.3223, 0.5, 0.3223, 0.5, 0.3223, 0.5, 0.3223, 0.5, 0.3223, 0.5, 0.3223, 0.5, 0.3223, 0.5, 0.3223, 0.5, 0.3105, 0.5, 0.3105, 0.5, 0.3105, 0.5, 0.377, 0.5, 0.377, 0.5, 0.377, 0.5, 0.3105, 0.5, 0.3105, 0.5, 0.3105, 0.5, 0.377, 0.5, 0.377, 0.5, 0.377, 0.5, 0.377, 0.5, 0.377, 0.5, 0.377, 0.5, 0.377, 0.5, 0.377, 0.5, 0.377, 0.5, 0.377, 0.5, 0.377, 0.5, 0.377, 0.5, 0.377, 0.5, 0.377, 0.5, 0.377, 0.5, 0.3145, 0.5, 0.3145, 0.5, 0.3145, 0.5, 0.3145, 0.5, 0.3145, 0.5, 0.3145, 0.5, 0.3145, 0.5, 0.3145, 0.5, 0.3145, 0.5, 0.3145, 0.5, 0.3145, 0.5, 0.3145, 0.5, 0.3184, 0.5, 0.3184, 0.5, 0.3184, 0.5, 0.3184, 0.5, 0.3184, 0.5, 0.3184, 0.5, 0.3184, 0.5, 0.3184, 0.5, 0.3184, 0.5, 0.3184, 0.5, 0.3184, 0.5, 0.3184, 0.5, 0.3145, 0.5, 0.3145, 0.5, 0.3145, 0.5, 0.3145, 0.5, 0.3145, 0.5, 0.3145, 0.5, 0.3184, 0.5, 0.3184, 0.5, 0.3184, 0.5, 0.3184, 0.5, 0.3184, 0.5, 0.3184, 0.5, 0.3184, 0.5, 0.3184, 0.5, 0.3184, 0.5, 0.3184, 0.5, 0.3184, 0.5, 0.3184, 0.5, 0.3145, 0.5, 0.3145, 0.5, 0.3145, 0.5, 0.3145, 0.5, 0.3145, 0.5, 0.3145, 0.5, 0.3145, 0.5, 0.3145, 0.5, 0.3145, 0.5, 0.3145, 0.5, 0.3145, 0.5, 0.3145, 0.5, 0.3223, 0.5, 0.3223, 0.5, 0.3223, 0.5, 0.3223, 0.5, 0.3223, 0.5, 0.3223, 0.5, 0.3223, 0.5, 0.3223, 0.5, 0.3223, 0.5, 0.3223, 0.5, 0.3223, 0.5, 0.3223, 0.5, 0.3223, 0.5, 0.3223, 0.5, 0.3223, 0.5, 0.3223, 0.5, 0.3223, 0.5, 0.3223, 0.5, 0.3223, 0.5, 0.3223, 0.5, 0.3223, 0.5, 0.3223, 0.5, 0.3223, 0.5, 0.3223, 0.5, 0.3223, 0.5, 0.3223, 0.5, 0.3223, 0.5, 0.3223, 0.5, 0.3223, 0.5, 0.3223, 0.5, 0.3223, 0.5, 0.3223, 0.5, 0.3223, 0.5, 0.3223, 0.5, 0.3223, 0.5, 0.3223, 0.5, 0.3145, 0.5, 0.3145, 0.5, 0.3145, 0.5, 0.3145, 0.5, 0.3145, 0.5, 0.3145, 0.5, 0.3145, 0.5, 0.3145, 0.5, 0.3145, 0.5, 0.3145, 0.5, 0.3145, 0.5, 0.3145, 0.5, 0.3145, 0.5, 0.3145, 0.5, 0.3145, 0.5, 0.3145, 0.5, 0.3145, 0.5, 0.3145, 0.5, 0.3145, 0.5, 0.3145, 0.5, 0.3145, 0.5, 0.3145, 0.5, 0.3145, 0.5, 0.3145, 0.5, 0.3223, 0.5, 0.3223, 0.5, 0.3223, 0.5, 0.3145, 0.5, 0.3145, 0.5, 0.3145, 0.5, 0.3145, 0.5, 0.3145, 0.5, 0.3145, 0.5, 0.3145, 0.5, 0.3145, 0.5, 0.3145, 0.5, 0.3145, 0.5, 0.3145, 0.5, 0.3145, 0.5, 0.3223, 0.5, 0.3223, 0.5, 0.3223, 0.5, 0.3223, 0.5, 0.3223, 0.5, 0.3223, 0.5, 0.3223, 0.5, 0.3223, 0.5, 0.3223, 0.5, 0.3223, 0.5, 0.3223, 0.5, 0.3223, 0.5, 0.3223, 0.5, 0.3223, 0.5, 0.3223, 0.5, 0.3223, 0.5, 0.3223, 0.5, 0.3223, 0.5, 0.3223, 0.5, 0.3223, 0.5, 0.3223, 0.5, 0.3223, 0.5, 0.3223, 0.5, 0.3223, 0.5, 0.3223, 0.5, 0.3223, 0.5, 0.3223, 0.5, 0.377, 0.5, 0.377, 0.5, 0.377, 0.5, 0.377, 0.5, 0.377, 0.5, 0.377, 0.5, 0.377, 0.5, 0.377, 0.5, 0.377, 0.5, 0.377, 0.5, 0.377, 0.5, 0.377, 0.5, 0.377, 0.5, 0.377, 0.5, 0.377, 0.5, 0.377, 0.5, 0.377, 0.5, 0.377, 0.5, 0.377, 0.5, 0.377, 0.5, 0.377, 0.5, 0.377, 0.5, 0.377, 0.5, 0.377, 0.5, 0.377, 0.5, 0.377, 0.5, 0.377, 0.5, 0.377, 0.5, 0.377, 0.5, 0.377, 0.5, 0.377, 0.5, 0.377, 0.5, 0.377, 0.5, 0.377, 0.5, 0.377, 0.5, 0.377, 0.5, 0.377, 0.5, 0.377, 0.5, 0.377, 0.5, 0.377, 0.5, 0.377, 0.5, 0.377, 0.5, 0.377, 0.5, 0.377, 0.5, 0.377, 0.5, 0.377, 0.5, 0.377, 0.5, 0.377, 0.5, 0.377, 0.5, 0.377, 0.5, 0.377, 0.5, 0.377, 0.5, 0.377, 0.5, 0.377, 0.5, 0.377, 0.5, 0.377, 0.5, 0.377, 0.5, 0.377, 0.5, 0.377, 0.5, 0.377, 0.5, 0.3184, 0.5, 0.3184, 0.5, 0.3184, 0.5, 0.3184, 0.5, 0.3184, 0.5, 0.3184, 0.5, 0.3184, 0.5, 0.3184, 0.5, 0.3184, 0.5, 0.3184, 0.5, 0.3184, 0.5, 0.3184, 0.5, 0.3184, 0.5, 0.3184, 0.5, 0.3184, 0.5, 0.3184, 0.5, 0.3184, 0.5, 0.3184, 0.5, 0.3184, 0.5, 0.3184, 0.5, 0.3184, 0.5, 0.3184, 0.5, 0.3184, 0.5, 0.3184, 0.5, 0.3184, 0.5, 0.3184, 0.5, 0.3184, 0.5, 0.3184, 0.5, 0.3184, 0.5, 0.3184, 0.5, 0.3184, 0.5, 0.3184, 0.5, 0.3184, 0.5, 0.3184, 0.5, 0.3184, 0.5, 0.3184, 0.5, 0.3184, 0.5, 0.3184, 0.5, 0.3184, 0.5, 0.3184, 0.5, 0.3184, 0.5, 0.3184, 0.5, 0.3184, 0.5, 0.3184, 0.5, 0.3184, 0.5, 0.3184, 0.5, 0.3184, 0.5, 0.3184, 0.5, 0.3223, 0.5, 0.3223, 0.5, 0.3223, 0.5, 0.3223, 0.5, 0.3223, 0.5, 0.3223, 0.5, 0.377, 0.5, 0.377, 0.5, 0.377, 0.5, 0.377, 0.5, 0.377, 0.5, 0.377, 0.5, 0.377, 0.5, 0.377, 0.5, 0.377, 0.5, 0.377, 0.5, 0.377, 0.5, 0.377, 0.5, 0.377, 0.5, 0.377, 0.5, 0.377, 0.5, 0.377, 0.5, 0.377, 0.5, 0.377, 0.5, 0.377, 0.5, 0.377, 0.5, 0.377, 0.5, 0.377, 0.5, 0.377, 0.5, 0.377, 0.5, 0.377, 0.5, 0.377, 0.5, 0.377, 0.5, 0.377, 0.5, 0.377, 0.5, 0.377, 0.5, 0.377, 0.5, 0.377, 0.5, 0.377, 0.5, 0.377, 0.5, 0.377, 0.5, 0.377, 0.5, 0.377, 0.5, 0.377, 0.5, 0.377, 0.5, 0.377, 0.5, 0.377, 0.5, 0.377, 0.5, 0.377, 0.5, 0.377, 0.5, 0.377, 0.5, 0.377, 0.5, 0.377, 0.5, 0.377, 0.5, 0.377, 0.5, 0.377, 0.5, 0.377, 0.5, 0.377, 0.5, 0.377, 0.5, 0.377, 0.5, 0.377, 0.5, 0.377, 0.5, 0.377, 0.5, 0.377, 0.5, 0.377, 0.5, 0.377, 0.5, 0.377, 0.5, 0.377, 0.5, 0.377, 0.5, 0.377, 0.5, 0.377, 0.5, 0.377, 0.5, 0.377, 0.5, 0.377, 0.5, 0.377, 0.5, 0.377, 0.5, 0.377, 0.5, 0.377, 0.5, 0.377, 0.5, 0.377, 0.5, 0.377, 0.5, 0.377, 0.5, 0.377, 0.5, 0.377, 0.5, 0.377, 0.5, 0.377, 0.5, 0.377, 0.5, 0.377, 0.5, 0.377, 0.5, 0.377, 0.5, 0.377, 0.5, 0.377, 0.5, 0.377, 0.5, 0.377, 0.5, 0.377, 0.5, 0.377, 0.5, 0.377, 0.5, 0.377, 0.5, 0.377, 0.5, 0.377, 0.5, 0.377, 0.5, 0.377, 0.5, 0.377, 0.5, 0.377, 0.5, 0.377, 0.5, 0.377, 0.5, 0.377, 0.5, 0.377, 0.5, 0.377, 0.5, 0.377, 0.5, 0.377, 0.5, 0.377, 0.5, 0.377, 0.5, 0.377, 0.5, 0.377, 0.5, 0.377, 0.5, 0.377, 0.5, 0.377, 0.5, 0.377, 0.5, 0.377, 0.5, 0.377, 0.5, 0.377, 0.5, 0.377, 0.5, 0.377, 0.5, 0.377, 0.5, 0.377, 0.5, 0.377, 0.5, 0.377, 0.5, 0.377, 0.5, 0.377, 0.5, 0.377, 0.5, 0.377, 0.5, 0.377, 0.5, 0.377, 0.5, 0.377, 0.5, 0.377, 0.5, 0.377, 0.5, 0.377, 0.5, 0.377, 0.5, 0.377, 0.5, 0.377, 0.5, 0.377, 0.5, 0.377, 0.5, 0.377, 0.5, 0.377, 0.5, 0.377, 0.5, 0.377, 0.5, 0.377, 0.5, 0.377, 0.5, 0.377, 0.5, 0.377, 0.5, 0.377, 0.5, 0.377, 0.5, 0.377, 0.5, 0.377, 0.5, 0.377, 0.5, 0.377, 0.5, 0.377, 0.5, 0.377, 0.5, 0.377, 0.5, 0.377, 0.5, 0.377, 0.5, 0.377, 0.5, 0.377, 0.5, 0.377, 0.5, 0.377, 0.5, 0.377, 0.5, 0.377, 0.5, 0.377, 0.5, 0.377, 0.5, 0.377, 0.5, 0.377, 0.5, 0.377, 0.5, 0.377, 0.5, 0.377, 0.5, 0.377, 0.5, 0.377, 0.5, 0.377, 0.5, 0.377, 0.5, 0.377, 0.5])
me_worker.materials.append(mat_palette)
me_worker.use_remesh_preserve_volume = False
me_worker.use_remesh_preserve_attributes = False
me_worker.use_mirror_vertex_groups = False
me_worker.update()
me_worker.normals_split_custom_set([tuple(v) for v in zip(*[iter([-1.0, 0.0, 0.0, -1.0, 0.0, 0.0, -1.0, 0.0, 0.0, -1.0, 0.0, 0.0, -1.0, 0.0, 0.0, -1.0, 0.0, 0.0, -1.0, 0.0, 0.0, -1.0, 0.0, 0.0, -1.0, 0.0, 0.0, -1.0, 0.0, 0.0, -1.0, 0.0, 0.0, -1.0, 0.0, 0.0, -1.0, 0.0, 0.0, -1.0, 0.0, 0.0, -1.0, 0.0, 0.0, -1.0, 0.0, 0.0, -1.0, 0.0, 0.0, -1.0, 0.0, 0.0, -1.0, 0.0, 0.0, -1.0, 0.0, 0.0, -1.0, 0.0, 0.0, -1.0, 0.0, 0.0, -1.0, 0.0, 0.0, -1.0, 0.0, 0.0, -1.0, 0.0, 0.0, -1.0, 0.0, 0.0, -1.0, 0.0, 0.0, -1.0, 0.0, 0.0, -1.0, 0.0, 0.0, -1.0, 0.0, 0.0, -1.0, 0.0, 0.0, -1.0, 0.0, 0.0, -1.0, 0.0, 0.0, -1.0, 0.0, 0.0, -1.0, 0.0, 0.0, -1.0, 0.0, 0.0, -1.0, 0.0, 0.0, -1.0, 0.0, 0.0, -1.0, 0.0, 0.0, -1.0, 0.0, 0.0, -1.0, 0.0, 0.0, -1.0, 0.0, 0.0, -1.0, 0.0, 0.0, -1.0, 0.0, 0.0, -1.0, 0.0, 0.0, -1.0, 2.229e-07, 0.0, -1.0, 0.0, 0.0, -1.0, 0.0, 0.0, -1.0, 9.101e-09, 0.0, -1.0, 0.0, 0.0, -1.0, 0.0, 0.0, -1.0, 9.101e-09, 0.0, -1.0, 5.809e-08, 0.0, -1.0, 2.229e-07, 0.0, -1.0, 9.101e-09, 0.0, -1.0, 2.229e-07, 0.0, -1.0, 0.0, 0.0, -1.0, 0.0, 0.0, -1.0, 5.809e-08, 0.0, -1.0, 9.101e-09, 0.0, -1.0, 0.0, 0.0, -1.0, 0.0, 0.0, -1.0, 9.101e-09, 0.0, -1.0, 0.0, 0.0, -1.0, 0.0, 0.0, -1.0, 0.0, 0.0, -1.0, 0.0, 0.0, -1.0, 0.0, 0.0, -1.0, 0.0, 0.0, -1.0, 0.0, 0.0, -1.0, 0.0, 0.0, -1.0, 0.0, 0.0, -1.0, 0.0, 0.0, -1.0, 0.0, 0.0, -1.0, 0.0, 0.0, -1.0, 0.0, 0.0, -1.0, 0.0, 0.0, -1.0, 0.0, 0.0, -1.0, 0.0, 0.0, -1.0, 0.0, 0.0, -1.0, 0.0, 0.0, -1.0, 0.0, 0.0, -1.0, 0.0, 0.0, -1.0, 0.0, 0.0, -1.0, 0.0, 0.0, -1.0, 0.0, 0.0, -1.0, 0.0, 0.0, -1.0, 0.0, 0.0, -1.0, 0.0, 0.0, -1.0, 0.0, 0.0, -1.0, 0.0, 0.0, -1.0, 0.0, 0.0, -1.0, 0.0, 0.0, -1.0, 6.583e-09, 0.0, -1.0, 0.0, 0.0, -1.0, 0.0, 0.0, -1.0, 1.975e-08, 0.0, -1.0, 6.583e-09, 0.0, -1.0, 0.0, 0.0, -1.0, 1.017e-08, 0.0, -1.0, 0.0, 0.0, -1.0, 0.0, 0.0, -1.0, 1.017e-08, 0.0, -1.0, 6.583e-09, 0.0, -1.0, 1.975e-08, 0.0, -1.0, 1.017e-08, 0.0, -1.0, 0.0, 0.0, -1.0, 6.583e-09, 0.0, -1.0, 0.0, 0.0, -1.0, 0.0, 0.0, -1.0, 0.0, 0.0, -1.0, 0.0, 0.0, -1.0, 0.0, 0.0, -1.0, 0.0, 0.0, -1.0, 0.0, 0.0, -1.0, 0.0, 0.0, -1.0, 0.0, 0.0, -1.0, 0.0, 0.0, -1.0, 0.0, 0.0, -1.0, 0.0, 0.0, -1.0, 0.0, 0.0, -1.0, 0.0, 0.0, -1.0, 0.0, 0.0, -1.0, 0.0, 0.0, -1.0, 0.0, 0.0, -1.0, 0.0, 0.0, -1.0, 0.0, 0.0, -1.0, 0.0, 0.0, -1.0, 0.0, 0.0, -1.0, 0.0, 0.0, -1.0, 0.0, 0.0, -1.0, 0.0, 0.0, -1.0, 0.0, 0.0, -1.0, 0.0, 0.0, -1.0, 0.0, 0.0, -1.0, 0.0, 0.0, -1.0, 0.0, 0.0, -1.0, 0.0, 0.0, -1.0, 0.0, 0.0, -1.0, 0.0, 0.0, -1.0, 0.0, 0.0, -1.0, 0.0, 0.0, -1.0, 0.0, 0.0, -1.0, 0.0, 0.0, -1.0, 0.0, 0.0, -1.0, 0.0, 0.0, -1.0, 0.0, 0.0, -1.0, 0.0, 0.0, -1.0, 0.0, 0.0, -1.0, 0.0, 0.0, -1.0, 0.0, 0.0, -1.0, 0.0, 0.0, -1.0, 0.0, 0.0, -1.0, 0.0, 0.0, -1.0, 0.0, 0.0, -1.0, 0.0, 0.0, -1.0, 0.0, 0.0, -1.0, 0.0, 0.0, -1.0, 0.0, 0.0, -1.0, 0.0, 0.0, -1.0, 0.0, 0.0, -1.0, 0.0, 0.0, -1.0, 0.0, 0.0, -1.0, 0.0, 0.0, -1.0, 0.0, 0.0, -1.0, 0.0, 0.0, -1.0, 0.0, 0.0, -1.0, 0.0, 0.0, -1.0, 0.0, 0.0, -1.0, 0.0, 0.0, -1.0, 0.0, 0.0, -1.0, 0.0, 0.0, -1.0, 0.0, 0.0, -1.0, 0.0, 0.0, -1.0, 0.0, 0.0, -1.0, 0.0, 0.0, -1.0, 0.0, 0.0, -1.0, 0.0, 0.0, -1.0, 0.0, 0.0, -1.0, 0.0, 0.0, -1.0, 0.0, 0.0, -1.0, 0.0, 0.0, -1.0, 0.0, 0.0, -1.0, 0.0, 0.0, -1.0, 0.0, 0.0, -1.0, 0.0, 0.0, -1.0, 0.0, 0.0, -1.0, 0.0, 0.0, -1.0, 0.0, 0.0, -1.0, 0.0, 0.0, -1.0, 0.0, 0.0, -1.0, 0.0, 0.0, -1.0, 0.0, 0.0, -1.0, 0.0, 0.0, -1.0, 0.0, 0.0, -1.0, 0.0, 0.0, -1.0, 0.0, 0.0, -1.0, 0.0, 0.0, -1.0, 0.0, 0.0, -1.0, 0.0, 0.0, -1.0, 0.0, 0.0, -1.0, 0.0, 0.0, -1.0, 0.0, 0.0, -1.0, 0.0, 0.0, 1.0, 0.0, 0.0, 1.0, 0.0, 0.0, 1.0, 0.0, 0.0, 1.0, 0.0, 0.0, 1.0, 0.0, 0.0, 1.0, 0.0, 0.0, 1.0, 0.0, 0.0, 1.0, 0.0, 0.0, 1.0, 0.0, 0.0, 1.0, 0.0, 0.0, 1.0, 0.0, 0.0, 1.0, 0.0, 0.0, 1.0, 0.0, 0.0, 1.0, 0.0, 0.0, 1.0, 0.0, 0.0, 1.0, 0.0, 0.0, 1.0, 0.0, 0.0, 1.0, 0.0, 0.0, 1.0, 0.0, 0.0, 1.0, 0.0, 0.0, 1.0, 0.0, 0.0, 1.0, 0.0, 0.0, 1.0, 0.0, 0.0, 1.0, 0.0, 0.0, 1.0, 0.0, 0.0, 1.0, 0.0, 0.0, 1.0, 0.0, 0.0, 1.0, 0.0, 0.0, 1.0, 0.0, 0.0, 1.0, 0.0, 0.0, 1.0, -9.313e-08, 0.0, 1.0, -9.313e-08, 0.0, 1.0, -6.209e-08, 0.0, 1.0, -6.209e-08, 0.0, 1.0, -9.313e-08, 0.0, 1.0, 0.0, 0.0, 1.0, -9.313e-08, 0.0, 1.0, -6.209e-08, 0.0, 1.0, 0.0, 0.0, 1.0, 0.0, 0.0, 1.0, -6.209e-08, 0.0, 1.0, 0.0, 0.0, 1.0, 0.0, 0.0, 1.0, 0.0, 0.0, 1.0, 0.0, 0.0, 1.0, 0.0, 0.0, 1.0, 0.0, 0.0, 1.0, 0.0, 0.0, 1.0, 0.0, 0.0, 1.0, 0.0, 0.0, 1.0, 0.0, 0.0, 1.0, 0.0, 0.0, 1.0, 0.0, 0.0, 1.0, 0.0, 0.0, 1.0, 0.0, 0.0, 1.0, 0.0, 0.0, 1.0, 0.0, 0.0, 1.0, 0.0, 0.0, 1.0, 0.0, 0.0, 1.0, 0.0, 0.0, 1.0, 0.0, 0.0, 1.0, 0.0, 0.0, 1.0, 0.0, 0.0, 1.0, 0.0, 0.0, 1.0, 0.0, 0.0, 1.0, 0.0, 0.0, 1.0, 0.0, 0.0, 1.0, 0.0, 0.0, 1.0, 0.0, 0.0, 1.0, 0.0, 0.0, 1.0, 0.0, 0.0, 1.0, 0.0, 0.0, 1.0, 0.0, 0.0, 1.0, 0.0, 0.0, 1.0, 0.0, 0.0, 1.0, 0.0, 0.0, 1.0, 0.0, 0.0, 1.0, 0.0, 0.0, 1.0, 0.0, 0.0, 1.0, 0.0, 0.0, 1.0, 0.0, 0.0, 1.0, 0.0, 0.0, 1.0, 0.0, 0.0, 1.0, -2.749e-08, 0.0, 1.0, 0.0, 0.0, 1.0, -2.749e-08, 0.0, 1.0, 0.0, 0.0, 1.0, 0.0, 0.0, 1.0, -2.749e-08, 0.0, 1.0, -1.272e-08, 0.0, 1.0, -1.272e-08, 0.0, 1.0, -2.749e-08, 0.0, 1.0, -9.313e-08, 0.0, 1.0, -9.313e-08, 0.0, 1.0, -2.749e-08, 0.0, 1.0, 0.0, 0.0, 1.0, 0.0, 0.0, 1.0, -1.272e-08, 0.0, 1.0, 0.0, 0.0, 1.0, -9.313e-08, 0.0, 1.0, 0.0, 0.0, 1.0, 0.0, 0.0, 1.0, 0.0, 0.0, 1.0, 0.0, 0.0, 1.0, 0.0, 0.0, 1.0, 0.0, 0.0, 1.0, 0.0, 0.0, 1.0, 0.0, 0.0, 1.0, 0.0, 0.0, 1.0, 0.0, 0.0, 1.0, 0.0, 0.0, 1.0, 0.0, 0.0, 1.0, 0.0, 0.0, 1.0, 0.0, 0.0, 1.0, 0.0, 0.0, 1.0, 0.0, 0.0, 1.0, -9.085e-09, 0.0, 1.0, 0.0, 0.0, 1.0, -9.085e-09, 0.0, 1.0, -5.87e-09, 0.0, 1.0, 0.0, 0.0, 1.0, -5.87e-09, 0.0, 1.0, 0.0, 0.0, 1.0, -9.085e-09, 0.0, 1.0, 0.0, 0.0, 1.0, -1.245e-08, 0.0, 1.0, 0.0, 0.0, 1.0, -5.87e-09, 0.0, 1.0, -1.245e-08, 0.0, 1.0, -5.87e-09, 0.0, 1.0, -9.085e-09, 0.0, 1.0, -1.245e-08, 0.0, 1.0, 0.0, 0.0, 1.0, 0.0, 0.0, 1.0, 0.0, 0.0, 1.0, 0.0, 0.0, 1.0, 0.0, 0.0, 1.0, 0.0, 0.0, 1.0, 0.0, 0.0, 1.0, 0.0, 0.0, 1.0, 0.0, 0.0, 1.0, 0.0, 0.0, 1.0, 0.0, 0.0, 1.0, 0.0, 0.0, 1.0, 0.0, 0.0, 1.0, 0.0, 0.0, 1.0, 0.0, 0.0, 1.0, 0.0, 0.0, 1.0, 0.0, 0.0, 1.0, 0.0, 0.0, 1.0, 0.0, 0.0, 1.0, 0.0, 0.0, 1.0, 0.0, 0.0, 1.0, 0.0, 0.0, 1.0, 0.0, 0.0, 1.0, 0.0, 0.0, 1.0, 0.0, 0.0, 1.0, 0.0, 0.0, 1.0, 0.0, 0.0, 1.0, 0.0, 0.0, 1.0, 0.0, 0.0, 1.0, 0.0, 0.0, 1.0, 0.0, 0.0, 1.0, 0.0, 0.0, 1.0, 0.0, 0.0, 1.0, 0.0, 0.0, 1.0, 0.0, 0.0, 1.0, 0.0, 0.0, 1.0, 0.0, 0.0, 1.0, 0.0, 0.0, 1.0, 0.0, 0.0, 1.0, 0.0, 0.0, 1.0, 0.0, 0.0, 1.0, 0.0, 0.0, 1.0, 0.0, 0.0, 1.0, 0.0, 0.0, 1.0, 0.0, 0.0, 1.0, 0.0, 0.0, 1.0, 0.0, 0.0, 1.0, 0.0, 0.0, 1.0, 0.0, 0.0, 1.0, 0.0, 0.0, 1.0, 0.0, 0.0, 1.0, 0.0, 0.0, 1.0, 0.0, 0.0, 1.0, 0.0, 0.0, 1.0, 0.0, 0.0, 1.0, 0.0, 0.0, 1.0, 0.0, 0.0, 1.0, 0.0, 0.0, 1.0, 0.0, 0.0, 1.0, 0.0, 0.0, 1.0, 0.0, 0.0, 1.0, 0.0, 0.0, 1.0, 0.0, 0.0, 1.0, 0.0, 0.0, 1.0, 0.0, 0.0, 1.0, 0.0, 0.0, 1.0, 0.0, 0.0, 1.0, 0.0, 0.0, 1.0, 0.0, 0.0, 1.0, 0.0, 0.0, 1.0, 0.0, 0.0, 1.0, 0.0, 0.0, 0.0, 0.0, 1.0, 0.0, 0.0, 1.0, 0.0, 0.0, 1.0, 0.0, 0.0, 1.0, 0.0, 0.0, 1.0, 0.0, 0.0, 1.0, 0.0, 0.0, 1.0, 0.0, 0.0, 1.0, 0.0, 0.0, 1.0, 0.0, 0.0, 1.0, 0.0, 0.0, 1.0, 0.0, 0.0, 1.0, 0.0, 0.0, 1.0, 0.0, 0.0, 1.0, 0.0, 0.0, 1.0, 0.0, 0.0, 1.0, 0.0, 0.0, 1.0, 0.0, 0.0, 1.0, 0.0, 0.0, 1.0, 0.0, 0.0, 1.0, 0.0, 0.0, 1.0, 0.0, 0.0, 1.0, 0.0, 0.0, 1.0, 0.0, 0.0, 1.0, 0.0, 0.0, 1.0, 0.0, 0.0, 1.0, 0.0, 0.0, 1.0, 0.0, 0.0, 1.0, 0.0, 0.0, 1.0, 0.0, 0.0, 1.0, 0.0, 0.0, 1.0, 0.0, 0.0, 1.0, 0.0, 0.0, 1.0, 0.0, 0.0, 1.0, 0.0, 0.0, 1.0, 0.0, 0.0, 1.0, 0.0, 0.0, 1.0, 0.0, 0.0, 1.0, 0.0, 0.0, 1.0, 0.0, 0.0, 1.0, 0.0, 0.0, 1.0, 0.0, 0.0, 1.0, 0.0, 0.0, 1.0, 0.0, 0.0, 1.0, 0.0, 0.0, 1.0, 0.0, 0.0, 1.0, 0.0, 0.0, 1.0, 0.0, 0.0, 1.0, 2.199e-07, 0.0, 1.0, 7.63e-08, 0.0, 1.0, 0.0, 0.0, 1.0, 3.725e-07, 0.0, 1.0, 7.63e-08, 0.0, 1.0, 2.199e-07, 0.0, 1.0, 0.0, 0.0, 1.0, 0.0, 0.0, 1.0, 7.63e-08, 0.0, 1.0, 0.0, 0.0, 1.0, 7.63e-08, 0.0, 1.0, 3.725e-07, 0.0, 1.0, 0.0, 0.0, 1.0, 0.0, 0.0, 1.0, 0.0, 0.0, 1.0, 0.0, 0.0, 1.0, 0.0, 0.0, 1.0, 0.0, 0.0, 1.0, 0.0, 0.0, 1.0, 0.0, 0.0, 1.0, 0.0, 0.0, 1.0, 0.0, 0.0, 1.0, 0.0, 0.0, 1.0, 0.0, 0.0, 1.0, -1.863e-07, 0.0, 1.0, 0.0, 0.0, 1.0, 3.725e-07, 0.0, 1.0, -1.863e-07, 0.0, 1.0, 0.0, 0.0, 1.0, 0.0, 0.0, 1.0, -2.749e-08, 0.0, 1.0, 0.0, 0.0, 1.0, -1.863e-07, 0.0, 1.0, 0.0, 0.0, 1.0, 0.0, 0.0, 1.0, 0.0, 0.0, 1.0, 0.0, 0.0, 1.0, 0.0, 0.0, 1.0, -2.749e-08, 0.0, 1.0, 0.0, 0.0, 1.0, 0.0, 0.0, 1.0, 0.0, 0.0, 1.0, 0.0, 0.0, 1.0, 0.0, 0.0, 1.0, 0.0, 0.0, 1.0, 0.0, 0.0, 1.0, 0.0, 0.0, 1.0, 0.0, 0.0, 1.0, 0.0, 0.0, 1.0, 0.0, 0.0, 1.0, 0.0, 0.0, 1.0, -7.63e-08, 0.0, 1.0, -2.749e-08, 0.0, 1.0, -1.863e-07, 0.0, 1.0, -7.63e-08, 0.0, 1.0, -1.863e-07, 0.0, 1.0, 0.0, 0.0, 1.0, 0.0, 0.0, 1.0, 0.0, 0.0, 1.0, -2.749e-08, 0.0, 1.0, 0.0, 0.0, 1.0, -2.749e-08, 0.0, 1.0, -7.63e-08, 0.0, 1.0, 0.0, 0.0, 1.0, 0.0, 0.0, 1.0, 0.0, 0.0, 1.0, 0.0, 0.0, 1.0, 0.0, 0.0, 1.0, 0.0, 0.0, 1.0, 0.0, 0.0, 1.0, 0.0, 0.0, 1.0, 0.0, 0.0, 1.0, 0.0, 0.0, 1.0, 0.0, 0.0, 1.0, 0.0, 0.0, 1.0, 0.0, 0.0, 1.0, 0.0, 0.0, 1.0, 0.0, 0.0, 1.0, 0.0, 0.0, 1.0, 0.0, 0.0, 1.0, 0.0, 0.0, 1.0, 0.0, 0.0, 1.0, 0.0, 0.0, 1.0, 0.0, 0.0, 1.0, 0.0, 0.0, 1.0, 0.0, 0.0, 1.0, 0.0, 0.0, 1.0, 0.0, 0.0, 1.0, 0.0, 0.0, 1.0, 0.0, 0.0, 1.0, 0.0, 0.0, 1.0, 0.0, 0.0, 1.0, 0.0, 0.0, 1.0, 0.0, 0.0, 1.0, 0.0, 0.0, 1.0, 0.0, 0.0, 1.0, 0.0, 0.0, 1.0, 0.0, 0.0, 1.0, 0.0, 0.0, 1.0, 0.0, 0.0, 1.0, 0.0, 0.0, 1.0, 0.0, 0.0, 1.0, 0.0, 0.0, 1.0, 0.0, 0.0, 1.0, 0.0, 0.0, 1.0, 0.0, 0.0, 1.0, 0.0, 0.0, 1.0, 0.0, 0.0, 1.0, 0.0, 0.0, 1.0, 0.0, 0.0, 1.0, 0.0, 0.0, 1.0, 0.0, 0.0, 1.0, 0.0, 0.0, 1.0, 0.0, 0.0, 1.0, 0.0, 0.0, 1.0, 0.0, 0.0, 1.0, 0.0, 0.0, 1.0, 0.0, 0.0, 1.0, 0.0, 0.0, 1.0, 0.0, 0.0, 1.0, 0.0, 0.0, 1.0, 0.0, 0.0, 1.0, 0.0, 0.0, 1.0, 0.0, 0.0, 1.0, 0.0, 0.0, 1.0, 0.0, 0.0, 1.0, -7.63e-08, 0.0, 1.0, -3.365e-08, 0.0, 1.0, 0.0, 0.0, 1.0, -3.176e-07, 0.0, 1.0, -3.365e-08, 0.0, 1.0, -7.63e-08, 0.0, 1.0, 0.0, 0.0, 1.0, -3.365e-08, 0.0, 1.0, -3.176e-07, 0.0, 1.0, 0.0, 0.0, 1.0, -3.365e-08, 0.0, 1.0, 0.0, 0.0, 1.0, 0.0, 0.0, 1.0, 0.0, 0.0, 1.0, 0.0, 0.0, 1.0, 0.0, 0.0, 1.0, 0.0, 0.0, 1.0, 0.0, 0.0, 1.0, 0.0, 0.0, 1.0, 0.0, 0.0, 1.0, 0.0, 0.0, 1.0, 0.0, 0.0, 1.0, 0.0, 0.0, 1.0, 0.0, 0.0, 1.0, 0.0, 0.0, 1.0, 0.0, 0.0, 1.0, 0.0, 0.0, 1.0, 0.0, 0.0, 1.0, 0.0, 0.0, 1.0, 0.0, 0.0, 1.0, 0.0, 0.0, 1.0, 0.0, 0.0, 1.0, 0.0, 0.0, 1.0, 0.0, 0.0, 1.0, 0.0, 0.0, 1.0, 0.0, 0.0, 1.0, 1.682e-08, 0.0, 1.0, 0.0, 0.0, 1.0, 0.0, 0.0, 1.0, 1.682e-08, 0.0, 1.0, 1.588e-07, 0.0, 1.0, 0.0, 0.0, 1.0, 1.682e-08, 0.0, 1.0, 3.815e-08, 0.0, 1.0, 1.588e-07, 0.0, 1.0, 0.0, 0.0, 1.0, 3.815e-08, 0.0, 1.0, 1.682e-08, 0.0, 1.0, 0.0, 0.0, 1.0, 0.0, 0.0, 1.0, 0.0, 0.0, 1.0, 0.0, 0.0, 1.0, 0.0, 0.0, 1.0, 0.0, 0.0, 1.0, 0.0, 0.0, 1.0, 0.0, 0.0, 1.0, 0.0, 0.0, 1.0, 0.0, 0.0, 1.0, 0.0, 0.0, 1.0, 0.0, 0.0, 1.0, 0.0, 0.0, 1.0, 0.0, 0.0, 1.0, 0.0, 0.0, 1.0, 0.0, 0.0, 1.0, 0.0, 0.0, 1.0, 0.0, 0.0, 1.0, 0.0, 0.0, 1.0, 0.0, 0.0, 1.0, 0.0, 0.0, 1.0, 0.0, 0.0, 1.0, 0.0, 0.0, 1.0, 0.0, 0.0, 1.0, 0.0, 0.0, 1.0, 0.0, 0.0, 1.0, 0.0, 0.0, 1.0, 0.0, 0.0, 1.0, 0.0, 0.0, 1.0, 0.0, 0.0, 1.0, 0.0, 0.0, 1.0, 0.0, 0.0, 1.0, 0.0, 0.0, 1.0, 0.0, 0.0, 1.0, 0.0, 0.0, 1.0, 0.0, 0.0, 1.0, 0.0, 0.0, 1.0, 0.0, 0.0, 1.0, 0.0, 0.0, 1.0, 0.0, 0.0, 1.0, 0.0, 0.0, 1.0, 0.0, 0.0, 1.0, 0.0, 0.0, 1.0, 0.0, 0.0, 1.0, 0.0, 0.0, 1.0, 0.0, 0.0, 1.0, 0.0, 0.0, 1.0, 0.0, 0.0, 1.0, 0.0, 0.0, 1.0, 0.0, 0.0, 1.0, 0.0, 0.0, 1.0, 0.0, 0.0, 1.0, 0.0, 0.0, 1.0, 0.0, 0.0, 1.0, 0.0, 0.0, 1.0, 0.0, 0.0, 1.0, 0.0, 0.0, 1.0, 0.0, 0.0, 1.0, 0.0, 0.0, 1.0, 0.0, 0.0, 1.0, 0.0, 0.0, -1.0, 0.0, 0.0, -1.0, 0.0, 0.0, -1.0, 0.0, 0.0, -1.0, 0.0, 0.0, -1.0, 0.0, 0.0, -1.0, 0.0, 0.0, -1.0, 0.0, 0.0, -1.0, 0.0, 0.0, -1.0, 0.0, 0.0, -1.0, 0.0, 0.0, -1.0, 0.0, 0.0, -1.0, 0.0, 0.0, -1.0, 0.0, 0.0, -1.0, 0.0, 0.0, -1.0, 0.0, 0.0, -1.0, 0.0, 0.0, -1.0, 0.0, 0.0, -1.0, 0.0, 0.0, -1.0, 0.0, 0.0, -1.0, 0.0, 0.0, -1.0, 0.0, 0.0, -1.0, 0.0, 0.0, -1.0, 0.0, 0.0, -1.0, 0.0, 0.0, -1.0, 0.0, 0.0, -1.0, 0.0, 0.0, -1.0, 0.0, 0.0, -1.0, 0.0, 0.0, -1.0, 0.0, 0.0, -1.0, 0.0, 0.0, -1.0, 0.0, 0.0, -1.0, 0.0, 0.0, -1.0, 0.0, 0.0, -1.0, 0.0, 0.0, -1.0, 0.0, 0.0, -1.0, 0.0, 0.0, -1.0, 0.0, 0.0, -1.0, 0.0, 0.0, -1.0, 0.0, 0.0, -1.0, 0.0, 0.0, -1.0, 0.0, 0.0, -1.0, 0.0, 0.0, -1.0, 0.0, 0.0, -1.0, 0.0, 0.0, -1.0, 0.0, 0.0, -1.0, 0.0, 0.0, -1.0, 0.0, 0.0, -1.0, 0.0, 0.0, -1.0, 0.0, 0.0, -1.0, 0.0, 0.0, -1.0, 0.0, 0.0, -1.0, 0.0, 0.0, -1.0, 0.0, 0.0, -1.0, 0.0, 0.0, -1.0, 0.0, 0.0, -1.0, 0.0, 0.0, -1.0, 0.0, 0.0, -1.0, 0.0, 0.0, -1.0, 0.0, 0.0, -1.0, 0.0, 0.0, -1.0, 0.0, 0.0, -1.0, 0.0, 0.0, -1.0, 0.0, 0.0, -1.0, 0.0, 0.0, -1.0, 0.0, 0.0, -1.0, 0.0, 0.0, -1.0, 0.0, 0.0, -1.0, 0.0, 0.0, -1.0, 0.0, 0.0, -1.0, 0.0, 0.0, -1.0, 0.0, 0.0, -1.0, 0.0, 0.0, -1.0, 0.0, 0.0, -1.0, 0.0, 0.0, -1.0, 0.0, 0.0, -1.0, 0.0, 0.0, -1.0, 0.0, 0.0, -1.0, 0.0, 0.0, -1.0, 0.0, 0.0, -1.0, 0.0, 0.0, -1.0, 0.0, 0.0, -1.0, 0.0, 0.0, -1.0, 0.0, 0.0, -1.0, 0.0, 0.0, -1.0, 0.0, 0.0, -1.0, 0.0, 0.0, -1.0, 0.0, 0.0, -1.0, 0.0, 0.0, -1.0, 0.0, 0.0, -1.0, 0.0, 0.0, -1.0, 0.0, 0.0, -1.0, 0.0, 0.0, -1.0, 0.0, 0.0, -1.0, 0.0, 0.0, -1.0, 0.0, 0.0, -1.0, 0.0, 0.0, -1.0, 0.0, 0.0, -1.0, 0.0, 0.0, -1.0, 0.0, 0.0, -1.0, 0.0, 0.0, -1.0, 0.0, 0.0, -1.0, 0.0, 0.0, -1.0, 0.0, 0.0, -1.0, 0.0, 0.0, -1.0, 0.0, 0.0, -1.0, 0.0, 0.0, -1.0, 0.0, 0.0, -1.0, 0.0, 0.0, -1.0, 0.0, 0.0, -1.0, 0.0, 0.0, -1.0, 0.0, 0.0, -1.0, 0.0, 0.0, -1.0, 0.0, 0.0, -1.0, 0.0, 0.0, -1.0, 0.0, 0.0, -1.0, 0.0, 0.0, -1.0, 0.0, 0.0, -1.0, 0.0, 0.0, -1.0, 0.0, 0.0, -1.0, 0.0, 0.0, -1.0, 0.0, 0.0, -1.0, 0.0, 0.0, -1.0, 0.0, 0.0, -1.0, 0.0, 0.0, -1.0, 0.0, 0.0, -1.0, 0.0, 0.0, -1.0, 0.0, 0.0, -1.0, 0.0, 0.0, -1.0, 0.0, 0.0, -1.0, 0.0, 0.0, -1.0, 0.0, 0.0, -1.0, 0.0, 0.0, -1.0, 0.0, 0.0, -1.0, 0.0, 0.0, -1.0, 0.0, 0.0, -1.0, 0.0, 0.0, -1.0, 0.0, 0.0, -1.0, 0.0, 0.0, -1.0, 0.0, 0.0, -1.0, 0.0, 0.0, -1.0, 0.0, 0.0, -1.0, 0.0, 0.0, -1.0, 0.0, 0.0, -1.0, 0.0, 0.0, -1.0, 0.0, 0.0, -1.0, 0.0, 0.0, -1.0, 0.0, 0.0, -1.0, 0.0, 0.0, -1.0, 0.0, 0.0, -1.0, 0.0, 0.0, -1.0, 0.0, 0.0, -1.0, 0.0, 0.0, -1.0, 0.0, 0.0, -1.0, 0.0, 0.0, -1.0, 0.0, 0.0, -1.0, 0.0, 0.0, -1.0, 0.0, 0.0, -1.0, 0.0, 0.0, -1.0, 0.0, 0.0, -1.0, 0.0, 0.0, -1.0, 0.0, 0.0, -1.0, 0.0, -1.0, 0.0, 0.0, -1.0, 0.0, 0.0, -1.0, 0.0, 0.0, -1.0, 0.0, 0.0, -1.0, 0.0, 0.0, -1.0, 0.0, 0.0, -1.0, 0.0, 0.0, -1.0, 0.0, 0.0, -1.0, 0.0, 0.0, -1.0, 0.0, 0.0, -1.0, 0.0, 0.0, -1.0, 0.0, 0.0, -1.0, 0.0, 0.0, -1.0, 0.0, 0.0, -1.0, 0.0, 0.0, -1.0, 0.0, 0.0, -1.0, 0.0, 0.0, -1.0, 0.0, 0.0, -1.0, 0.0, 0.0, -1.0, 0.0, 0.0, -1.0, 0.0, 0.0, -1.0, 0.0, 0.0, -1.0, 0.0, 0.0, -1.0, 0.0, 0.0, -1.0, 0.0, 0.0, -1.0, 0.0, 0.0, -1.0, 0.0, 0.0, -1.0, 4.58e-07, 0.0, -1.0, 0.0, 0.0, -1.0, 0.0, 0.0, -1.0, 3.786e-08, 0.0, -1.0, 0.0, 0.0, -1.0, 0.0, 0.0, -1.0, 3.786e-08, 0.0, -1.0, 7.832e-08, 0.0, -1.0, 4.58e-07, 0.0, -1.0, 3.786e-08, 0.0, -1.0, 4.58e-07, 0.0, -1.0, 0.0, 0.0, -1.0, 0.0, 0.0, -1.0, 7.832e-08, 0.0, -1.0, 3.786e-08, 0.0, -1.0, 0.0, 0.0, -1.0, 0.0, 0.0, -1.0, 0.0, 0.0, -1.0, 0.0, 0.0, -1.0, 0.0, 0.0, -1.0, 0.0, 0.0, -1.0, 0.0, 0.0, -1.0, 0.0, 0.0, -1.0, 0.0, 0.0, -1.0, 0.0, 0.0, -1.0, 0.0, 0.0, -1.0, 0.0, 0.0, -1.0, 0.0, 0.0, -1.0, 0.0, 0.0, -1.0, 0.0, 0.0, -1.0, 0.0, 0.0, -1.0, 0.0, 0.0, -1.0, 0.0, 0.0, -1.0, 0.0, 0.0, -1.0, 0.0, 0.0, -1.0, 0.0, 0.0, -1.0, 0.0, 0.0, -1.0, 0.0, 0.0, -1.0, 0.0, 0.0, -1.0, 0.0, 0.0, -1.0, 0.0, 0.0, -1.0, 0.0, 0.0, -1.0, 0.0, 0.0, -1.0, 0.0, 0.0, -1.0, 0.0, 0.0, -1.0, 0.0, 0.0, -1.0, 0.0, 0.0, -1.0, 0.0, 0.0, -1.0, 0.0, 0.0, -1.0, 0.0, 0.0, -1.0, 0.0, 0.0, -1.0, 0.0, 0.0, -1.0, 0.0, 0.0, -1.0, 0.0, 0.0, -1.0, 0.0, 0.0, -1.0, 0.0, 0.0, -1.0, 0.0, 0.0, -1.0, 0.0, 0.0, -1.0, 0.0, 0.0, -1.0, 0.0, 0.0, -1.0, 0.0, 0.0, -1.0, 0.0, 0.0, -1.0, 0.0, 0.0, -1.0, 0.0, 0.0, -1.0, 0.0, 0.0, -1.0, 0.0, 0.0, -1.0, 0.0, 0.0, -1.0, 0.0, 0.0, -1.0, 0.0, 0.0, -1.0, 0.0, 0.0, -1.0, 0.0, 0.0, -1.0, 0.0, 0.0, -1.0, 0.0, 0.0, -1.0, 0.0, 0.0, -1.0, 0.0, 0.0, -1.0, 0.0, 0.0, -1.0, 0.0, 0.0, -1.0, 0.0, 0.0, -1.0, 0.0, 0.0, -1.0, 0.0, 0.0, -1.0, 0.0, 0.0, -1.0, 0.0, 0.0, -1.0, 0.0, 0.0, -1.0, 0.0, 0.0, -1.0, 0.0, 0.0, -1.0, 0.0, 0.0, -1.0, 0.0, 0.0, -1.0, 0.0, 0.0, -1.0, 0.0, 0.0, -1.0, 0.0, 0.0, -1.0, 0.0, 0.0, -1.0, 0.0, 0.0, -1.0, 0.0, 0.0, -1.0, 0.0, 0.0, -1.0, 0.0, 0.0, -1.0, 0.0, 0.0, -1.0, 0.0, 0.0, -1.0, 0.0, 0.0, -1.0, 0.0, 0.0, -1.0, 0.0, 0.0, -1.0, 0.0, 0.0, -1.0, 0.0, 0.0, -1.0, 0.0, 0.0, -1.0, 0.0, 0.0, -1.0, 0.0, 0.0, -1.0, 0.0, 0.0, -1.0, 0.0, 0.0, -1.0, 0.0, 0.0, -1.0, 0.0, 0.0, -1.0, 0.0, 0.0, -1.0, 0.0, 0.0, -1.0, 0.0, 0.0, -1.0, 0.0, 0.0, -1.0, 0.0, 0.0, -1.0, 0.0, 0.0, -1.0, 0.0, 0.0, -1.0, 0.0, 0.0, -1.0, 0.0, 0.0, -1.0, 0.0, 0.0, -1.0, 0.0, 0.0, -1.0, 0.0, 0.0, -1.0, 0.0, 0.0, -1.0, 0.0, 0.0, -1.0, 0.0, 0.0, -1.0, 0.0, 0.0, -1.0, 0.0, 0.0, -1.0, 0.0, 0.0, -1.0, 0.0, 0.0, -1.0, 0.0, 0.0, -1.0, 0.0, 0.0, -1.0, 0.0, 0.0, -1.0, 0.0, 0.0, -1.0, 3.765e-06, 0.0, -1.0, 0.0, 0.0, -1.0, 0.0, 0.0, -1.0, -1.5e-07, 0.0, -1.0, 0.0, 0.0, -1.0, 0.0, 0.0, -1.0, -1.5e-07, 0.0, -1.0, -1.44e-07, 0.0, -1.0, 3.765e-06, 0.0, -1.0, -1.5e-07, 0.0, -1.0, 3.765e-06, 0.0, -1.0, 0.0, 0.0, -1.0, -3.567e-06, 0.0, -1.0, -1.44e-07, 0.0, -1.0, -1.5e-07, 0.0, -1.0, 0.0, 0.0, -1.0, -1.5e-07, 0.0, -1.0, 0.0, 0.0, -1.0, 0.0, 0.0, -1.0, -1.5e-07, 0.0, -1.0, 0.0, 0.0, -1.0, 0.0, 0.0, -1.0, -1.44e-07, 0.0, -1.0, -3.567e-06, 0.0, -1.0, 0.0, 0.0, -1.0, -1.44e-07, 0.0, -1.0, 0.0, 0.0, -1.0, 0.0, 0.0, -1.0, 0.0, 0.0, -1.0, 0.0, 0.0, -1.0, 0.0, 0.0, -1.0, 0.0, 0.0, -1.0, 0.0, 0.0, -1.0, -1.987e-06, 0.0, -1.0, 0.0, 0.0, -1.0, 0.0, 0.0, -1.0, 3.675e-06, 0.0, -1.0, -1.44e-07, 0.0, -1.0, 0.0, 0.0, -1.0, 1.573e-07, 0.0, -1.0, -1.44e-07, 0.0, -1.0, 3.675e-06, 0.0, -1.0, 0.0, 0.0, -1.0, -1.44e-07, 0.0, -1.0, 1.573e-07, 0.0, -1.0, -1.561e-06, 0.0, -1.0, -1.987e-06, 0.0, -1.0, 0.0, 0.0, -1.0, -1.561e-06, 0.0, -1.0, 1.573e-07, 0.0, -1.0, 3.675e-06, 0.0, -1.0, -1.561e-06, 0.0, -1.0, 3.675e-06, 0.0, -1.0, -1.987e-06, 0.0, -1.0, 0.0, 0.0, -1.0, 1.573e-07, 0.0, -1.0, -1.561e-06, 0.0, 1.0, 0.0, 0.0, 1.0, 3.588e-07, 0.0, 1.0, 1.044e-07, 0.0, 1.0, 1.044e-07, 0.0, 1.0, 3.588e-07, 0.0, 1.0, 1.909e-06, 0.0, 1.0, 1.909e-06, 0.0, 1.0, 3.588e-07, 0.0, 1.0, 8.468e-07, 0.0, 1.0, 8.468e-07, 0.0, 1.0, 3.588e-07, 0.0, 1.0, 0.0, 0.0, 1.0, 0.0, 0.0, 1.0, 1.044e-07, 0.0, 1.0, 0.0, 0.0, 1.0, 1.044e-07, 0.0, 1.0, 1.909e-06, 0.0, 1.0, 0.0, 0.0, 1.0, 0.0, 0.0, 1.0, 1.909e-06, 0.0, 1.0, 0.0, 0.0, 1.0, 0.0, 0.0, 1.0, 1.909e-06, 0.0, 1.0, -1.694e-06, 0.0, 1.0, 0.0, 0.0, 1.0, 0.0, 0.0, 1.0, -3.819e-06, 0.0, 1.0, 8.468e-07, 0.0, 1.0, 0.0, 0.0, 1.0, -3.819e-06, 0.0, 1.0, -3.819e-06, 0.0, 1.0, 0.0, 0.0, 1.0, -2.088e-07, 0.0, 1.0, -2.088e-07, 0.0, 1.0, 0.0, 0.0, 1.0, 0.0, 0.0, 1.0, 0.0, 0.0, 1.0, -1.694e-06, 0.0, 1.0, -7.177e-07, 0.0, 1.0, -3.819e-06, 0.0, 1.0, -2.088e-07, 0.0, 1.0, -7.177e-07, 0.0, 1.0, -1.694e-06, 0.0, 1.0, -3.819e-06, 0.0, 1.0, -7.177e-07, 0.0, 1.0, -7.177e-07, 0.0, 1.0, -2.088e-07, 0.0, 1.0, 0.0, 0.0, 1.0, 0.0, 0.0, 1.0, 0.0, 0.0, 1.0, 0.0, 0.0, 1.0, 0.0, 0.0, 1.0, 0.0, 0.0, 1.0, 0.0, 0.0, 1.0, 0.0, 0.0, 1.0, 6.105e-07, 0.0, 1.0, 0.0, 0.0, 1.0, 0.0, 0.0, 1.0, 6.105e-07, 0.0, 1.0, 4.486e-08, 0.0, 1.0, 4.486e-08, 0.0, 1.0, 6.105e-07, 0.0, 1.0, 7.45e-07, 0.0, 1.0, 7.45e-07, 0.0, 1.0, 6.105e-07, 0.0, 1.0, 0.0, 0.0, 1.0, 0.0, 0.0, 1.0, 0.0, 0.0, 1.0, 0.0, 0.0, 1.0, 0.0, 0.0, 1.0, 4.486e-08, 0.0, 1.0, 0.0, 0.0, 1.0, 0.0, 0.0, 1.0, 4.486e-08, 0.0, 1.0, 0.0, 0.0, 1.0, 0.0, 0.0, 1.0, 0.0, 0.0, 1.0, 0.0, 0.0, 1.0, 7.45e-07, 0.0, 1.0, 0.0, 0.0, 1.0, 0.0, 0.0, 1.0, 0.0, 0.0, 1.0, 0.0, 0.0, 1.0, 0.0, 0.0, 1.0, 0.0, 0.0, 1.0, 0.0, 0.0, 1.0, 0.0, 0.0, 1.0, 0.0, 0.0, 1.0, 0.0, 0.0, 1.0, 0.0, 0.0, 1.0, 0.0, 0.0, 1.0, 0.0, 0.0, 1.0, 0.0, 0.0, 1.0, 0.0, 0.0, 1.0, 0.0, 0.0, 1.0, 0.0, 0.0, 1.0, 0.0, 0.0, 1.0, 0.0, 0.0, 1.0, 0.0, 0.0, 1.0, 0.0, 0.0, 1.0, 0.0, 0.0, 1.0, 0.0, 0.0, 1.0, 0.0, 0.0, 1.0, 0.0, 0.0, 1.0, 0.0, 0.0, 1.0, 0.0, 0.0, 1.0, 0.0, 0.0, 1.0, 0.0, 0.0, 1.0, 0.0, 0.0, 1.0, 0.0, 0.0, 1.0, 0.0, 0.0, 1.0, 0.0, 0.0, 1.0, 0.0, 0.0, 1.0, 0.0, 0.0, 1.0, 0.0, 0.0, 1.0, 0.0, 0.0, 1.0, 0.0, 0.0, 1.0, 0.0, 0.0, 1.0, 0.0, 0.0, 1.0, 0.0, 0.0, 1.0, 0.0, 0.0, 1.0, 0.0, 0.0, 1.0, 0.0, 0.0, 1.0, 0.0, 0.0, 1.0, 0.0, 0.0, 1.0, 0.0, 0.0, 1.0, 0.0, 0.0, 1.0, 2.789e-07, 0.0, 1.0, 0.0, 0.0, 1.0, 0.0, 0.0, 1.0, 2.789e-07, 0.0, 1.0, 3.12e-08, 0.0, 1.0, 3.12e-08, 0.0, 1.0, 2.789e-07, 0.0, 1.0, 3.725e-07, 0.0, 1.0, 3.725e-07, 0.0, 1.0, 2.789e-07, 0.0, 1.0, 0.0, 0.0, 1.0, 0.0, 0.0, 1.0, 0.0, 0.0, 1.0, 0.0, 0.0, 1.0, 0.0, 0.0, 1.0, 3.12e-08, 0.0, 1.0, 0.0, 0.0, 1.0, 0.0, 0.0, 1.0, 3.12e-08, 0.0, 1.0, 0.0, 0.0, 1.0, 0.0, 0.0, 1.0, 0.0, 0.0, 1.0, 0.0, 0.0, 1.0, 3.725e-07, 0.0, 1.0, 0.0, 0.0, 1.0, 0.0, 0.0, 1.0, 0.0, 0.0, 1.0, 0.0, 0.0, 1.0, 0.0, 0.0, 1.0, 0.0, 0.0, 1.0, 0.0, 0.0, 1.0, 0.0, 0.0, 1.0, 0.0, 0.0, 1.0, 0.0, 0.0, 1.0, 0.0, 0.0, 1.0, 0.0, 0.0, 1.0, 0.0, 0.0, 1.0, 0.0, 0.0, 1.0, 0.0, 0.0, 1.0, 0.0, 0.0, 1.0, 0.0, 0.0, 1.0, 0.0, 0.0, 1.0, 0.0, 0.0, 1.0, 0.0, 0.0, 1.0, 0.0, 0.0, 1.0, 0.0, 0.0, 1.0, 0.0, 0.0, 1.0, 0.0, 0.0, 1.0, 0.0, 0.0, 1.0, 0.0, 0.0, 1.0, 0.0, 0.0, 1.0, 0.0, 0.0, 1.0, 0.0, 0.0, 1.0, 0.0, 0.0, 1.0, 0.0, 0.0, 1.0, 0.0, 0.0, 1.0, 0.0, 0.0, 1.0, 0.0, 0.0, 1.0, 0.0, 0.0, 1.0, 0.0, 0.0, 1.0, 0.0, 0.0, 1.0, 0.0, 0.0, 1.0, 0.0, 0.0, 1.0, 0.0, 0.0, 1.0, 0.0, 0.0, 1.0, 0.0, 0.0, 1.0, 0.0, 0.0, 1.0, 0.0, 0.0, 1.0, 0.0, 0.0, 1.0, 0.0, 0.0, 1.0, 0.0, 0.0, 1.0, 0.0, 0.0, 1.0, 0.0, 0.0, 1.0, 0.0, 0.0, 1.0, 0.0, 0.0, 1.0, 0.0, 0.0, 1.0, 0.0, 0.0, 1.0, 0.0, 0.0, 1.0, 0.0, 0.0, 1.0, 0.0, 0.0, 1.0, 0.0, 0.0, 1.0, 2.241e-07, 0.0, 1.0, 0.0, 0.0, 1.0, 0.0, 0.0, 1.0, 0.0, 0.0, 1.0, 0.0, 0.0, 1.0, 0.0, 0.0, 1.0, 2.241e-07, 0.0, 1.0, 5.696e-08, 0.0, 1.0, 5.696e-08, 0.0, 1.0, 2.241e-07, 0.0, 1.0, 1.995e-07, 0.0, 1.0, 1.995e-07, 0.0, 1.0, 2.241e-07, 0.0, 1.0, 0.0, 0.0, 1.0, 5.696e-08, 0.0, 1.0, 1.995e-07, 0.0, 1.0, 0.0, 0.0, 1.0, 0.0, 0.0, 1.0, 1.995e-07, 0.0, 1.0, 0.0])] * 3)])

# ---- objects
ob_worker = bpy.data.objects.new('Worker', me_worker)

# ---- transforms, parenting, visibility, modifiers, constraints
ob_worker.location = (0.0, 0.0, 0.0)
ob_worker.rotation_euler = (1.571, -0.0, 0.0)
ob_worker.lineart.crease_threshold = 0.0

# ---- collection membership
scene.collection.objects.link(ob_worker)

# ---- scene / render settings (as saved in the file)
scene.frame_start = 1; scene.frame_end = 250; scene.frame_set(1)
scene.render.engine = 'CYCLES'
scene.render.resolution_percentage = 50
scene.render.dither_intensity = 0.0
scene.cycles.use_denoising = False
scene.cycles.samples = 128
scene.cycles.sampling_pattern = 'TABULATED_SOBOL'
scene.cycles.use_adaptive_sampling = False
scene.cycles.use_light_tree = False
scene.view_settings.view_transform = 'Standard'
bpy.context.view_layer.update()

# ---- added for rendering (the .blend has no active camera and no usable light): camera, sun
cam_auto = bpy.data.cameras.new('AutoCamera')
cam_auto.lens = 50.0
cam_auto.sensor_width = 36.0
cam_auto.clip_end = 1000.0
ob_auto_camera = bpy.data.objects.new('AutoCamera', cam_auto)
scene.collection.objects.link(ob_auto_camera)
ob_auto_camera.location = (2.23016, -2.62619, 2.78412)
ob_auto_camera.rotation_euler = (1.09748, -7.21219e-08, 0.694738)
scene.camera = ob_auto_camera
light_auto_sun = bpy.data.lights.new('AutoSun', 'SUN')
light_auto_sun.energy = 3.0
light_auto_sun.angle = 0.0523599
ob_auto_sun = bpy.data.objects.new('AutoSun', light_auto_sun)
scene.collection.objects.link(ob_auto_sun)
ob_auto_sun.rotation_euler = (0.872665, 0.174533, 0.523599)
bpy.context.view_layer.update()
